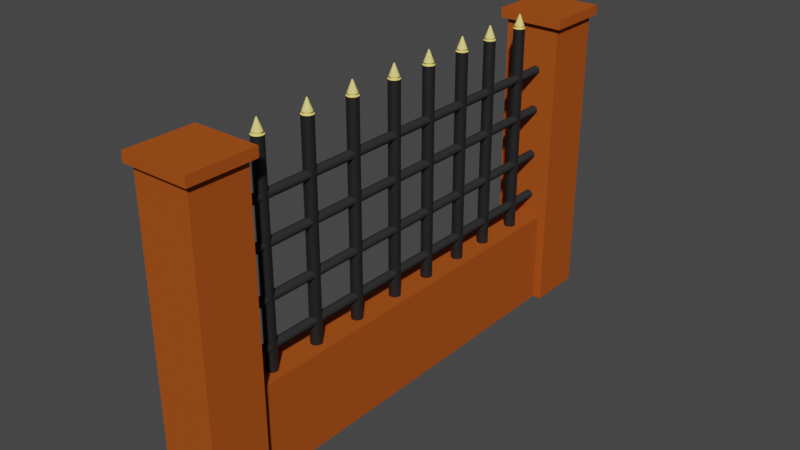 # Source: Wall1.blend  (saved by Blender 2.80.75; exported with 4.5.12 LTS)
import bpy
from mathutils import Matrix  # noqa: F401  (used for matrix-valued properties, if any)

bpy.ops.wm.read_factory_settings(use_empty=True)
scene = bpy.context.scene
scene.name = 'Scene'

# ---- collections
col_collection = bpy.data.collections.new('Collection'); scene.collection.children.link(col_collection)

# ---- materials (node trees are filled in below, after node groups)
mat_material_005 = bpy.data.materials.new('Material.005')
mat_material_005.use_transparent_shadow = False
mat_material_005.diffuse_color = (0.3931, 0.08204, 0.01322, 1.0)
mat_material_004 = bpy.data.materials.new('Material.004')
mat_material_004.alpha_threshold = 0.0
mat_material_004.use_transparent_shadow = False
mat_material_004.diffuse_color = (1.0, 0.8364, 0.23, 1.0)
mat_material_004.roughness = 0.5
mat_material_004.line_color = (0.0, 0.0, 0.0, 1.0)
mat_material_002 = bpy.data.materials.new('Material.002')
mat_material_002.alpha_threshold = 0.0
mat_material_002.use_transparent_shadow = False
mat_material_002.diffuse_color = (0.0137, 0.0137, 0.0137, 1.0)
mat_material_002.roughness = 0.5
mat_material_002.line_color = (0.0, 0.0, 0.0, 1.0)
mat_material_003 = bpy.data.materials.new('Material.003')
mat_material_003.alpha_threshold = 0.0
mat_material_003.use_transparent_shadow = False
mat_material_003.diffuse_color = (0.03106, 0.03106, 0.03106, 1.0)
mat_material_003.roughness = 0.5
mat_material_003.line_color = (0.0, 0.0, 0.0, 1.0)

# ---- material node trees
mat_material_002.use_nodes = True; mat_material_002.node_tree.nodes.clear()
_N = mat_material_002.node_tree.nodes; _L = mat_material_002.node_tree.links
n0 = _N.new('ShaderNodeOutputMaterial'); n0.name = 'Material Output'; n0.location = (300, 300)
n1 = _N.new('ShaderNodeBsdfPrincipled'); n1.name = 'Principled BSDF'; n1.location = (10, 300)
n1.distribution = 'GGX'
n1.subsurface_method = 'BURLEY'
n1.inputs[0].default_value = (0.0137, 0.0137, 0.0137, 1.0)
n1.inputs[3].default_value = 1.45
n1.inputs[27].default_value = (0.0, 0.0, 0.0, 1.0)
n1.inputs[28].default_value = 1.0
_L.new(n1.outputs[0], n0.inputs[0])
n0.is_active_output = True

# ---- world
world_world = bpy.data.worlds.new('World'); scene.world = world_world
world_world.use_nodes = True; world_world.node_tree.nodes.clear()
_N = world_world.node_tree.nodes; _L = world_world.node_tree.links
n0 = _N.new('ShaderNodeOutputWorld'); n0.name = 'World Output'; n0.location = (300, 300)
n1 = _N.new('ShaderNodeBackground'); n1.name = 'Background'; n1.location = (10, 300)
n1.inputs[0].default_value = (0.05088, 0.05088, 0.05088, 1.0)
_L.new(n1.outputs[0], n0.inputs[0])
n0.is_active_output = True
world_world.color = (0.05088, 0.05088, 0.05088)
world_world.use_sun_shadow = False
world_world.sun_shadow_jitter_overblur = 0.0

# ---- meshes
me_cube_001 = bpy.data.meshes.new('Cube.001')
me_cube_001.from_pydata([(-0.4822, 7.248, -3.381), (-0.4822, 8.213, -3.381), (0.4822, 8.213, -3.381), (0.4822, 7.248, -3.381), (-0.4822, 7.248, -1.784), (-0.4822, 8.213, -1.784), (0.4822, 8.213, -1.784), (0.4822, 7.248, -1.784), (-0.4822, 7.248, 1.667), (-0.4822, 8.213, 1.667), (0.4822, 8.213, 1.667), (0.4822, 7.248, 1.667), (-0.5666, 7.164, 1.667), (-0.5666, 8.297, 1.667), (0.5666, 8.297, 1.667), (0.5666, 7.164, 1.667), (-0.5666, 7.164, 1.832), (-0.5666, 8.297, 1.832), (0.5666, 8.297, 1.832), (0.5666, 7.164, 1.832), (-0.3343, 7.248, -3.381), (0.3343, 7.248, -3.381), (-0.3343, 7.248, -1.784), (0.3343, 7.248, -1.784), (-0.3343, 4.063, -3.381), (0.3343, 4.063, -3.381), (-0.3343, 4.063, -1.784), (0.3343, 4.063, -1.784), (0.4822, 0.4822, -3.381), (0.4822, -0.4822, -3.381), (-0.4822, -0.4822, -3.381), (-0.4822, 0.4822, -3.381), (0.4822, 0.4822, -1.784), (0.4822, -0.4822, -1.784), (-0.4822, -0.4822, -1.784), (-0.4822, 0.4822, -1.784), (0.4822, 0.4822, 1.667), (0.4822, -0.4822, 1.667), (-0.4822, -0.4822, 1.667), (-0.4822, 0.4822, 1.667), (0.5666, 0.5666, 1.667), (0.5666, -0.5666, 1.667), (-0.5666, -0.5666, 1.667), (-0.5666, 0.5666, 1.667), (0.5666, 0.5666, 1.832), (0.5666, -0.5666, 1.832), (-0.5666, -0.5666, 1.832), (-0.5666, 0.5666, 1.832), (0.3343, 0.4822, -3.381), (-0.3343, 0.4822, -3.381), (0.3343, 0.4822, -1.784), (-0.3343, 0.4822, -1.784), (0.3343, 3.668, -3.381), (-0.3343, 3.668, -3.381), (0.3343, 3.668, -1.784), (-0.3343, 3.668, -1.784)], [], [(0, 1, 2, 3), (7, 6, 10, 11), (0, 4, 5, 1), (1, 5, 6, 2), (2, 6, 7, 3), (7, 4, 22, 23), (11, 10, 14, 15), (6, 5, 9, 10), (4, 7, 11, 8), (5, 4, 8, 9), (15, 14, 18, 19), (10, 9, 13, 14), (8, 11, 15, 12), (9, 8, 12, 13), (16, 19, 18, 17), (14, 13, 17, 18), (12, 15, 19, 16), (13, 12, 16, 17), (3, 7, 23, 21), (4, 0, 20, 22), (0, 3, 21, 20), (23, 22, 26, 27), (21, 23, 27, 25), (22, 20, 24, 26), (20, 21, 25, 24), (24, 25, 52, 53), (28, 29, 30, 31), (35, 34, 38, 39), (28, 32, 33, 29), (29, 33, 34, 30), (30, 34, 35, 31), (35, 32, 50, 51), (39, 38, 42, 43), (34, 33, 37, 38), (32, 35, 39, 36), (33, 32, 36, 37), (43, 42, 46, 47), (38, 37, 41, 42), (36, 39, 43, 40), (37, 36, 40, 41), (44, 47, 46, 45), (42, 41, 45, 46), (40, 43, 47, 44), (41, 40, 44, 45), (31, 35, 51, 49), (32, 28, 48, 50), (28, 31, 49, 48), (51, 50, 54, 55), (49, 51, 55, 53), (50, 48, 52, 54), (48, 49, 53, 52), (27, 54, 52, 25), (26, 24, 53, 55), (26, 55, 54, 27)])
_uv = me_cube_001.uv_layers.new(name='UVMap')
_uv.uv.foreach_set('vector', [0.1335, 0.1006, 0.1335, 0.0004395, 0.2337, 0.0004566, 0.2337, 0.1007, 0.7989, 0.3313, 0.8988, 0.3313, 0.8988, 0.6887, 0.7989, 0.6887, 0.9996, 0.4975, 0.9996, 0.6629, 0.8997, 0.6629, 0.8997, 0.4975, 0.7636, 0.1667, 0.9289, 0.1667, 0.9289, 0.2666, 0.7636, 0.2666, 0.8635, 0.0004395, 0.8635, 0.1658, 0.7636, 0.1658, 0.7636, 0.0004396, 0.2609, 0.4184, 0.1607, 0.4184, 0.1901, 0.4175, 0.2255, 0.4176, 0.2609, 0.7769, 0.2656, 0.8766, 0.2558, 0.8676, 0.2522, 0.7863, 0.4681, 0.4992, 0.568, 0.4992, 0.568, 0.8566, 0.4681, 0.8566, 0.1607, 0.4184, 0.2609, 0.4184, 0.2609, 0.7769, 0.1607, 0.7769, 0.5973, 0.3313, 0.6972, 0.3313, 0.6972, 0.6887, 0.5973, 0.6887, 0.2522, 0.7863, 0.2558, 0.8676, 0.242, 0.8553, 0.2401, 0.7996, 0.2656, 0.8766, 0.1654, 0.8766, 0.1741, 0.8673, 0.2558, 0.8676, 0.1607, 0.7769, 0.2609, 0.7769, 0.2522, 0.7863, 0.1705, 0.7859, 0.1654, 0.8766, 0.1607, 0.7769, 0.1705, 0.7859, 0.1741, 0.8673, 0.1843, 0.7982, 0.2401, 0.7996, 0.242, 0.8553, 0.1862, 0.854, 0.2558, 0.8676, 0.1741, 0.8673, 0.1862, 0.854, 0.242, 0.8553, 0.1705, 0.7859, 0.2522, 0.7863, 0.2401, 0.7996, 0.1843, 0.7982, 0.1741, 0.8673, 0.1705, 0.7859, 0.1843, 0.7982, 0.1862, 0.854, 0.2337, 0.1007, 0.2609, 0.4184, 0.2255, 0.4176, 0.2043, 0.1015, 0.1607, 0.4184, 0.1335, 0.1006, 0.1689, 0.1014, 0.1901, 0.4175, 0.1335, 0.1006, 0.2337, 0.1007, 0.2043, 0.1015, 0.1689, 0.1014, 0.4997, 0.6074, 0.4997, 0.7122, 0.000274, 0.7122, 0.0002741, 0.6074, 0.4997, 0.000274, 0.4997, 0.2506, 0.0002743, 0.2506, 0.000274, 0.0002747, 0.4367, 0.914, 0.4396, 0.5803, 0.8141, 0.586, 0.8113, 0.9197, 0.4997, 0.502, 0.4997, 0.6068, 0.0002741, 0.6068, 0.000274, 0.502, 0.8131, 0.502, 0.8131, 0.6068, 0.7511, 0.6068, 0.7511, 0.502, 0.0004395, 0.1006, 0.0004399, 0.0004395, 0.1006, 0.0004399, 0.1006, 0.1006, 0.3673, 0.4992, 0.4672, 0.4992, 0.4672, 0.8566, 0.3673, 0.8566, 0.9996, 0.83, 0.9996, 0.9953, 0.8997, 0.9953, 0.8997, 0.83, 0.9996, 0.6637, 0.9996, 0.8291, 0.8997, 0.8291, 0.8997, 0.6637, 0.9996, 0.3313, 0.9996, 0.4966, 0.8997, 0.4966, 0.8997, 0.3313, 0.1278, 0.4184, 0.02764, 0.4184, 0.05705, 0.4175, 0.09245, 0.4176, 0.1278, 0.7769, 0.1326, 0.8766, 0.1227, 0.8676, 0.1192, 0.7863, 0.2665, 0.4992, 0.3664, 0.4992, 0.3664, 0.8566, 0.2665, 0.8566, 0.02764, 0.4184, 0.1278, 0.4184, 0.1278, 0.7769, 0.02764, 0.7769, 0.6981, 0.3313, 0.798, 0.3313, 0.798, 0.6887, 0.6981, 0.6887, 0.1192, 0.7863, 0.1227, 0.8676, 0.109, 0.8553, 0.1071, 0.7996, 0.1326, 0.8766, 0.03243, 0.8766, 0.04108, 0.8672, 0.1227, 0.8676, 0.02764, 0.7769, 0.1278, 0.7769, 0.1192, 0.7863, 0.03752, 0.7859, 0.03243, 0.8766, 0.02764, 0.7769, 0.03752, 0.7859, 0.04108, 0.8672, 0.05127, 0.7982, 0.1071, 0.7996, 0.109, 0.8553, 0.05315, 0.854, 0.1227, 0.8676, 0.04108, 0.8672, 0.05315, 0.854, 0.109, 0.8553, 0.03752, 0.7859, 0.1192, 0.7863, 0.1071, 0.7996, 0.05127, 0.7982, 0.04108, 0.8672, 0.03752, 0.7859, 0.05127, 0.7982, 0.05315, 0.854, 0.1006, 0.1006, 0.1278, 0.4184, 0.09245, 0.4176, 0.07123, 0.1015, 0.02764, 0.4184, 0.0004395, 0.1006, 0.03583, 0.1014, 0.05705, 0.4175, 0.0004395, 0.1006, 0.1006, 0.1006, 0.07123, 0.1015, 0.03583, 0.1014, 0.000274, 0.8176, 0.000274, 0.7127, 0.4997, 0.7127, 0.4997, 0.8176, 0.438, 0.4167, 0.4382, 0.08294, 0.8128, 0.08332, 0.8126, 0.4171, 0.000274, 0.5014, 0.000274, 0.2511, 0.4997, 0.2511, 0.4997, 0.5014, 0.000274, 0.9229, 0.000274, 0.8181, 0.4997, 0.8181, 0.4997, 0.9229, 0.8131, 0.2506, 0.7511, 0.2506, 0.7511, 0.0002741, 0.8131, 0.000274, 0.7511, 0.5014, 0.7511, 0.2511, 0.8131, 0.2511, 0.8131, 0.5014, 0.7806, 0.5683, 0.827, 0.5686, 0.8265, 0.7084, 0.7801, 0.7081])
me_cube_001.materials.append(mat_material_005)
me_cube_001.use_remesh_preserve_volume = False
me_cube_001.use_remesh_preserve_attributes = False
me_cube_001.use_mirror_vertex_groups = False
me_cube_001.update()
me_cylinder = bpy.data.meshes.new('Cylinder')
me_cylinder.from_pydata([(-0.394, -3.157, -15.56), (-0.394, 39.02, -15.56), (-0.3854, -3.157, -15.65), (-0.3854, 39.02, -15.65), (-0.3598, -3.157, -15.73), (-0.3598, 39.02, -15.73), (-0.3182, -3.157, -15.81), (-0.3182, 39.02, -15.81), (-0.2623, -3.157, -15.88), (-0.2623, 39.02, -15.88), (-0.1942, -3.157, -15.93), (-0.1942, 39.02, -15.93), (-0.1164, -3.157, -15.97), (-0.1164, 39.02, -15.97), (-0.03208, -3.157, -16.0), (-0.03208, 39.02, -16.0), (0.05564, -3.157, -16.01), (0.05564, 39.02, -16.01), (0.1434, -3.157, -16.0), (0.1434, 39.02, -16.0), (0.2277, -3.157, -15.97), (0.2277, 39.02, -15.97), (0.3054, -3.157, -15.93), (0.3054, 39.02, -15.93), (0.3736, -3.157, -15.88), (0.3736, 39.02, -15.88), (0.4295, -3.157, -15.81), (0.4295, 39.02, -15.81), (0.4711, -3.157, -15.73), (0.471, 39.02, -15.73), (0.4966, -3.157, -15.65), (0.4966, 39.02, -15.65), (0.5053, -3.157, -15.56), (0.5053, 39.02, -15.56), (0.4966, -3.157, -15.47), (0.4966, 39.02, -15.47), (0.471, -3.157, -15.39), (0.471, 39.02, -15.39), (0.4295, -3.157, -15.31), (0.4295, 39.02, -15.31), (0.3736, -3.157, -15.24), (0.3736, 39.02, -15.24), (0.3054, -3.157, -15.18), (0.3054, 39.02, -15.18), (0.2277, -3.157, -15.14), (0.2277, 39.02, -15.14), (0.1434, -3.157, -15.12), (0.1434, 39.02, -15.12), (0.05564, -3.157, -15.11), (0.05564, 39.02, -15.11), (-0.03208, -3.157, -15.12), (-0.03208, 39.02, -15.12), (-0.1164, -3.157, -15.14), (-0.1164, 39.02, -15.14), (-0.1942, -3.157, -15.18), (-0.1942, 39.02, -15.18), (-0.2623, -3.157, -15.24), (-0.2623, 39.02, -15.24), (-0.3182, -3.157, -15.31), (-0.3182, 39.02, -15.31), (-0.3598, -3.157, -15.39), (-0.3598, 39.02, -15.39), (-0.3854, -3.157, -15.47), (-0.3854, 39.02, -15.47), (-0.394, -3.157, -11.02), (-0.394, 39.02, -11.02), (-0.3854, -3.157, -11.11), (-0.3854, 39.02, -11.11), (-0.3598, -3.157, -11.19), (-0.3598, 39.02, -11.19), (-0.3182, -3.157, -11.27), (-0.3182, 39.02, -11.27), (-0.2623, -3.157, -11.34), (-0.2623, 39.02, -11.34), (-0.1942, -3.157, -11.39), (-0.1942, 39.02, -11.39), (-0.1164, -3.157, -11.43), (-0.1164, 39.02, -11.43), (-0.03208, -3.157, -11.46), (-0.03208, 39.02, -11.46), (0.05564, -3.157, -11.47), (0.05564, 39.02, -11.47), (0.1434, -3.157, -11.46), (0.1434, 39.02, -11.46), (0.2277, -3.157, -11.43), (0.2277, 39.02, -11.43), (0.3054, -3.157, -11.39), (0.3054, 39.02, -11.39), (0.3736, -3.157, -11.34), (0.3736, 39.02, -11.34), (0.4295, -3.157, -11.27), (0.4295, 39.02, -11.27), (0.4711, -3.157, -11.19), (0.471, 39.02, -11.19), (0.4966, -3.157, -11.11), (0.4966, 39.02, -11.11), (0.5053, -3.157, -11.02), (0.5053, 39.02, -11.02), (0.4966, -3.157, -10.93), (0.4966, 39.02, -10.93), (0.471, -3.157, -10.85), (0.471, 39.02, -10.85), (0.4295, -3.157, -10.77), (0.4295, 39.02, -10.77), (0.3736, -3.157, -10.7), (0.3736, 39.02, -10.7), (0.3054, -3.157, -10.65), (0.3054, 39.02, -10.65), (0.2277, -3.157, -10.6), (0.2277, 39.02, -10.6), (0.1434, -3.157, -10.58), (0.1434, 39.02, -10.58), (0.05564, -3.157, -10.57), (0.05564, 39.02, -10.57), (-0.03208, -3.157, -10.58), (-0.03208, 39.02, -10.58), (-0.1164, -3.157, -10.6), (-0.1164, 39.02, -10.6), (-0.1942, -3.157, -10.65), (-0.1942, 39.02, -10.65), (-0.2623, -3.157, -10.7), (-0.2623, 39.02, -10.7), (-0.3182, -3.157, -10.77), (-0.3182, 39.02, -10.77), (-0.3598, -3.157, -10.85), (-0.3598, 39.02, -10.85), (-0.3854, -3.157, -10.93), (-0.3854, 39.02, -10.93), (-0.394, -3.157, -6.095), (-0.394, 39.02, -6.095), (-0.3854, -3.157, -6.183), (-0.3854, 39.02, -6.183), (-0.3598, -3.157, -6.267), (-0.3598, 39.02, -6.267), (-0.3182, -3.157, -6.345), (-0.3182, 39.02, -6.345), (-0.2623, -3.157, -6.413), (-0.2623, 39.02, -6.413), (-0.1942, -3.157, -6.469), (-0.1942, 39.02, -6.469), (-0.1164, -3.157, -6.51), (-0.1164, 39.02, -6.51), (-0.03208, -3.157, -6.536), (-0.03208, 39.02, -6.536), (0.05564, -3.157, -6.545), (0.05564, 39.02, -6.545), (0.1434, -3.157, -6.536), (0.1434, 39.02, -6.536), (0.2277, -3.157, -6.51), (0.2277, 39.02, -6.51), (0.3054, -3.157, -6.469), (0.3054, 39.02, -6.469), (0.3736, -3.157, -6.413), (0.3736, 39.02, -6.413), (0.4295, -3.157, -6.345), (0.4295, 39.02, -6.345), (0.4711, -3.157, -6.267), (0.471, 39.02, -6.267), (0.4966, -3.157, -6.183), (0.4966, 39.02, -6.183), (0.5053, -3.157, -6.095), (0.5053, 39.02, -6.095), (0.4966, -3.157, -6.007), (0.4966, 39.02, -6.007), (0.471, -3.157, -5.923), (0.471, 39.02, -5.923), (0.4295, -3.157, -5.845), (0.4295, 39.02, -5.845), (0.3736, -3.157, -5.777), (0.3736, 39.02, -5.777), (0.3054, -3.157, -5.721), (0.3054, 39.02, -5.721), (0.2277, -3.157, -5.68), (0.2277, 39.02, -5.68), (0.1434, -3.157, -5.654), (0.1434, 39.02, -5.654), (0.05564, -3.157, -5.645), (0.05564, 39.02, -5.645), (-0.03208, -3.157, -5.654), (-0.03208, 39.02, -5.654), (-0.1164, -3.157, -5.68), (-0.1164, 39.02, -5.68), (-0.1942, -3.157, -5.721), (-0.1942, 39.02, -5.721), (-0.2623, -3.157, -5.777), (-0.2623, 39.02, -5.777), (-0.3182, -3.157, -5.845), (-0.3182, 39.02, -5.845), (-0.3598, -3.157, -5.923), (-0.3598, 39.02, -5.923), (-0.3854, -3.157, -6.007), (-0.3854, 39.02, -6.007), (-0.394, -3.157, -1.843), (-0.394, 39.02, -1.843), (-0.3854, -3.157, -1.93), (-0.3854, 39.02, -1.93), (-0.3598, -3.157, -2.015), (-0.3598, 39.02, -2.015), (-0.3182, -3.157, -2.093), (-0.3182, 39.02, -2.093), (-0.2623, -3.157, -2.161), (-0.2623, 39.02, -2.161), (-0.1942, -3.157, -2.217), (-0.1942, 39.02, -2.217), (-0.1164, -3.157, -2.258), (-0.1164, 39.02, -2.258), (-0.03208, -3.157, -2.284), (-0.03208, 39.02, -2.284), (0.05564, -3.157, -2.292), (0.05564, 39.02, -2.292), (0.1434, -3.157, -2.284), (0.1434, 39.02, -2.284), (0.2277, -3.157, -2.258), (0.2277, 39.02, -2.258), (0.3054, -3.157, -2.217), (0.3054, 39.02, -2.217), (0.3736, -3.157, -2.161), (0.3736, 39.02, -2.161), (0.4295, -3.157, -2.093), (0.4295, 39.02, -2.093), (0.4711, -3.157, -2.015), (0.471, 39.02, -2.015), (0.4966, -3.157, -1.93), (0.4966, 39.02, -1.93), (0.5053, -3.157, -1.843), (0.5053, 39.02, -1.843), (0.4966, -3.157, -1.755), (0.4966, 39.02, -1.755), (0.471, -3.157, -1.671), (0.471, 39.02, -1.671), (0.4295, -3.157, -1.593), (0.4295, 39.02, -1.593), (0.3736, -3.157, -1.525), (0.3736, 39.02, -1.525), (0.3054, -3.157, -1.469), (0.3054, 39.02, -1.469), (0.2277, -3.157, -1.427), (0.2277, 39.02, -1.427), (0.1434, -3.157, -1.402), (0.1434, 39.02, -1.402), (0.05564, -3.157, -1.393), (0.05564, 39.02, -1.393), (-0.03208, -3.157, -1.402), (-0.03208, 39.02, -1.402), (-0.1164, -3.157, -1.427), (-0.1164, 39.02, -1.427), (-0.1942, -3.157, -1.469), (-0.1942, 39.02, -1.469), (-0.2623, -3.157, -1.525), (-0.2623, 39.02, -1.525), (-0.3182, -3.157, -1.593), (-0.3182, 39.02, -1.593), (-0.3598, -3.157, -1.671), (-0.3598, 39.02, -1.671), (-0.3854, -3.157, -1.755), (-0.3854, 39.02, -1.755), (1.316e-06, 35.22, -18.19), (1.316e-06, 35.22, 3.268), (0.112, 35.21, -18.19), (0.112, 35.21, 3.268), (0.2197, 35.18, -18.19), (0.2197, 35.18, 3.268), (0.319, 35.13, -18.19), (0.319, 35.13, 3.268), (0.406, 35.05, -18.19), (0.406, 35.05, 3.268), (0.4774, 34.97, -18.19), (0.4774, 34.97, 3.268), (0.5305, 34.87, -18.19), (0.5305, 34.87, 3.268), (0.5632, 34.76, -18.19), (0.5632, 34.76, 3.268), (0.5742, 34.65, -18.19), (0.5742, 34.65, 3.268), (0.5632, 34.54, -18.19), (0.5632, 34.54, 3.268), (0.5305, 34.43, -18.19), (0.5305, 34.43, 3.268), (0.4774, 34.33, -18.19), (0.4774, 34.33, 3.268), (0.406, 34.24, -18.19), (0.406, 34.24, 3.268), (0.319, 34.17, -18.19), (0.319, 34.17, 3.268), (0.2197, 34.12, -18.19), (0.2197, 34.12, 3.268), (0.112, 34.08, -18.19), (0.112, 34.08, 3.268), (1.118e-06, 34.07, -18.19), (1.118e-06, 34.07, 3.268), (-0.112, 34.08, -18.19), (-0.112, 34.08, 3.268), (-0.2197, 34.12, -18.19), (-0.2197, 34.12, 3.268), (-0.319, 34.17, -18.19), (-0.319, 34.17, 3.268), (-0.406, 34.24, -18.19), (-0.406, 34.24, 3.268), (-0.4774, 34.33, -18.19), (-0.4774, 34.33, 3.268), (-0.5305, 34.43, -18.19), (-0.5305, 34.43, 3.268), (-0.5632, 34.54, -18.19), (-0.5632, 34.54, 3.268), (-0.5742, 34.65, -18.19), (-0.5742, 34.65, 3.268), (-0.5632, 34.76, -18.19), (-0.5632, 34.76, 3.268), (-0.5305, 34.87, -18.19), (-0.5305, 34.87, 3.268), (-0.4774, 34.97, -18.19), (-0.4774, 34.97, 3.268), (-0.406, 35.05, -18.19), (-0.406, 35.05, 3.268), (-0.319, 35.13, -18.19), (-0.319, 35.13, 3.268), (-0.2197, 35.18, -18.19), (-0.2197, 35.18, 3.268), (-0.112, 35.21, -18.19), (-0.112, 35.21, 3.268), (1.336e-06, 35.01, 3.268), (0.07135, 35.01, 3.268), (0.14, 34.99, 3.268), (0.2032, 34.95, 3.268), (0.2586, 34.91, 3.268), (0.3041, 34.85, 3.268), (0.3379, 34.79, 3.268), (0.3587, 34.72, 3.268), (0.3657, 34.65, 3.268), (0.3587, 34.58, 3.268), (0.3379, 34.51, 3.268), (0.3041, 34.44, 3.268), (0.2586, 34.39, 3.268), (0.2032, 34.34, 3.268), (0.14, 34.31, 3.268), (0.07135, 34.29, 3.268), (1.209e-06, 34.28, 3.268), (-0.07135, 34.29, 3.268), (-0.14, 34.31, 3.268), (-0.2032, 34.34, 3.268), (-0.2586, 34.39, 3.268), (-0.3041, 34.44, 3.268), (-0.3379, 34.51, 3.268), (-0.3587, 34.58, 3.268), (-0.3657, 34.65, 3.268), (-0.3587, 34.72, 3.268), (-0.3379, 34.79, 3.268), (-0.3041, 34.85, 3.268), (-0.2586, 34.91, 3.268), (-0.2032, 34.95, 3.268), (-0.14, 34.99, 3.268), (-0.07135, 35.01, 3.268), (7.043e-07, 35.01, 3.51), (0.07135, 35.01, 3.51), (0.14, 34.99, 3.51), (0.2032, 34.95, 3.51), (0.2586, 34.91, 3.51), (0.3041, 34.85, 3.51), (0.3379, 34.79, 3.51), (0.3587, 34.72, 3.51), (0.3657, 34.65, 3.51), (0.3587, 34.58, 3.51), (0.3379, 34.51, 3.51), (0.3041, 34.44, 3.51), (0.2586, 34.39, 3.51), (0.2032, 34.34, 3.51), (0.14, 34.31, 3.51), (0.07135, 34.29, 3.51), (5.779e-07, 34.28, 3.51), (-0.07135, 34.29, 3.51), (-0.14, 34.31, 3.51), (-0.2032, 34.34, 3.51), (-0.2586, 34.39, 3.51), (-0.3041, 34.44, 3.51), (-0.3379, 34.51, 3.51), (-0.3587, 34.58, 3.51), (-0.3657, 34.65, 3.51), (-0.3587, 34.72, 3.51), (-0.3379, 34.79, 3.51), (-0.3041, 34.85, 3.51), (-0.2586, 34.91, 3.51), (-0.2032, 34.95, 3.51), (-0.14, 34.99, 3.51), (-0.07135, 35.01, 3.51), (6.924e-07, 35.13, 3.51), (0.0933, 35.12, 3.51), (0.183, 35.09, 3.51), (0.2657, 35.05, 3.51), (0.3382, 34.99, 3.51), (0.3976, 34.91, 3.51), (0.4418, 34.83, 3.51), (0.4691, 34.74, 3.51), (0.4782, 34.65, 3.51), (0.4691, 34.55, 3.51), (0.4418, 34.46, 3.51), (0.3976, 34.38, 3.51), (0.3382, 34.31, 3.51), (0.2657, 34.25, 3.51), (0.183, 34.21, 3.51), (0.0933, 34.18, 3.51), (5.272e-07, 34.17, 3.51), (-0.0933, 34.18, 3.51), (-0.183, 34.21, 3.51), (-0.2657, 34.25, 3.51), (-0.3382, 34.31, 3.51), (-0.3976, 34.38, 3.51), (-0.4418, 34.46, 3.51), (-0.4691, 34.55, 3.51), (-0.4782, 34.65, 3.51), (-0.469, 34.74, 3.51), (-0.4418, 34.83, 3.51), (-0.3976, 34.91, 3.51), (-0.3382, 34.99, 3.51), (-0.2657, 35.05, 3.51), (-0.183, 35.09, 3.51), (-0.0933, 35.12, 3.51), (-2.789e-06, 34.7, 4.639), (0.009306, 34.69, 4.639), (0.01826, 34.69, 4.639), (0.02651, 34.69, 4.639), (0.03374, 34.68, 4.639), (0.03967, 34.67, 4.639), (0.04408, 34.67, 4.639), (0.0468, 34.66, 4.639), (0.04771, 34.65, 4.639), (0.0468, 34.64, 4.639), (0.04408, 34.63, 4.639), (0.03967, 34.62, 4.639), (0.03374, 34.61, 4.639), (0.02651, 34.61, 4.639), (0.01826, 34.6, 4.639), (0.009306, 34.6, 4.639), (-2.805e-06, 34.6, 4.639), (-0.009312, 34.6, 4.639), (-0.01826, 34.6, 4.639), (-0.02651, 34.61, 4.639), (-0.03374, 34.61, 4.639), (-0.03968, 34.62, 4.639), (-0.04409, 34.63, 4.639), (-0.0468, 34.64, 4.639), (-0.04772, 34.65, 4.639), (-0.0468, 34.66, 4.639), (-0.04409, 34.67, 4.639), (-0.03968, 34.67, 4.639), (-0.03374, 34.68, 4.639), (-0.02651, 34.69, 4.639), (-0.01826, 34.69, 4.639), (-0.009312, 34.69, 4.639), (1.257e-06, 30.37, -18.19), (1.257e-06, 30.37, 3.268), (0.112, 30.36, -18.19), (0.112, 30.36, 3.268), (0.2197, 30.33, -18.19), (0.2197, 30.33, 3.268), (0.319, 30.27, -18.19), (0.319, 30.27, 3.268), (0.406, 30.2, -18.19), (0.406, 30.2, 3.268), (0.4774, 30.11, -18.19), (0.4774, 30.11, 3.268), (0.5305, 30.02, -18.19), (0.5305, 30.02, 3.268), (0.5632, 29.91, -18.19), (0.5632, 29.91, 3.268), (0.5742, 29.8, -18.19), (0.5742, 29.8, 3.268), (0.5632, 29.68, -18.19), (0.5632, 29.68, 3.268), (0.5305, 29.58, -18.19), (0.5305, 29.58, 3.268), (0.4774, 29.48, -18.19), (0.4774, 29.48, 3.268), (0.406, 29.39, -18.19), (0.406, 29.39, 3.268), (0.319, 29.32, -18.19), (0.319, 29.32, 3.268), (0.2197, 29.27, -18.19), (0.2197, 29.27, 3.268), (0.112, 29.23, -18.19), (0.112, 29.23, 3.268), (1.058e-06, 29.22, -18.19), (1.058e-06, 29.22, 3.268), (-0.112, 29.23, -18.19), (-0.112, 29.23, 3.268), (-0.2197, 29.27, -18.19), (-0.2197, 29.27, 3.268), (-0.319, 29.32, -18.19), (-0.319, 29.32, 3.268), (-0.406, 29.39, -18.19), (-0.406, 29.39, 3.268), (-0.4774, 29.48, -18.19), (-0.4774, 29.48, 3.268), (-0.5305, 29.58, -18.19), (-0.5305, 29.58, 3.268), (-0.5632, 29.68, -18.19), (-0.5632, 29.68, 3.268), (-0.5742, 29.8, -18.19), (-0.5742, 29.8, 3.268), (-0.5632, 29.91, -18.19), (-0.5632, 29.91, 3.268), (-0.5305, 30.02, -18.19), (-0.5305, 30.02, 3.268), (-0.4774, 30.11, -18.19), (-0.4774, 30.11, 3.268), (-0.406, 30.2, -18.19), (-0.406, 30.2, 3.268), (-0.319, 30.27, -18.19), (-0.319, 30.27, 3.268), (-0.2197, 30.33, -18.19), (-0.2197, 30.33, 3.268), (-0.112, 30.36, -18.19), (-0.112, 30.36, 3.268), (1.276e-06, 30.16, 3.268), (0.07135, 30.15, 3.268), (0.14, 30.13, 3.268), (0.2032, 30.1, 3.268), (0.2586, 30.05, 3.268), (0.3041, 30.0, 3.268), (0.3379, 29.94, 3.268), (0.3587, 29.87, 3.268), (0.3657, 29.8, 3.268), (0.3587, 29.72, 3.268), (0.3379, 29.66, 3.268), (0.3041, 29.59, 3.268), (0.2586, 29.54, 3.268), (0.2032, 29.49, 3.268), (0.14, 29.46, 3.268), (0.07135, 29.44, 3.268), (1.15e-06, 29.43, 3.268), (-0.07135, 29.44, 3.268), (-0.14, 29.46, 3.268), (-0.2032, 29.49, 3.268), (-0.2586, 29.54, 3.268), (-0.3041, 29.59, 3.268), (-0.3379, 29.66, 3.268), (-0.3587, 29.72, 3.268), (-0.3657, 29.8, 3.268), (-0.3587, 29.87, 3.268), (-0.3379, 29.94, 3.268), (-0.3041, 30.0, 3.268), (-0.2586, 30.05, 3.268), (-0.2032, 30.1, 3.268), (-0.14, 30.13, 3.268), (-0.07135, 30.15, 3.268), (6.447e-07, 30.16, 3.51), (0.07135, 30.15, 3.51), (0.14, 30.13, 3.51), (0.2032, 30.1, 3.51), (0.2586, 30.05, 3.51), (0.3041, 30.0, 3.51), (0.3379, 29.94, 3.51), (0.3587, 29.87, 3.51), (0.3657, 29.8, 3.51), (0.3587, 29.72, 3.51), (0.3379, 29.66, 3.51), (0.3041, 29.59, 3.51), (0.2586, 29.54, 3.51), (0.2032, 29.49, 3.51), (0.14, 29.46, 3.51), (0.07135, 29.44, 3.51), (5.183e-07, 29.43, 3.51), (-0.07135, 29.44, 3.51), (-0.14, 29.46, 3.51), (-0.2032, 29.49, 3.51), (-0.2586, 29.54, 3.51), (-0.3041, 29.59, 3.51), (-0.3379, 29.66, 3.51), (-0.3587, 29.72, 3.51), (-0.3657, 29.8, 3.51), (-0.3587, 29.87, 3.51), (-0.3379, 29.94, 3.51), (-0.3041, 30.0, 3.51), (-0.2586, 30.05, 3.51), (-0.2032, 30.1, 3.51), (-0.14, 30.13, 3.51), (-0.07135, 30.15, 3.51), (6.328e-07, 30.27, 3.51), (0.0933, 30.26, 3.51), (0.183, 30.24, 3.51), (0.2657, 30.19, 3.51), (0.3382, 30.13, 3.51), (0.3976, 30.06, 3.51), (0.4418, 29.98, 3.51), (0.4691, 29.89, 3.51), (0.4782, 29.8, 3.51), (0.4691, 29.7, 3.51), (0.4418, 29.61, 3.51), (0.3976, 29.53, 3.51), (0.3382, 29.46, 3.51), (0.2657, 29.4, 3.51), (0.183, 29.35, 3.51), (0.0933, 29.33, 3.51), (4.676e-07, 29.32, 3.51), (-0.0933, 29.33, 3.51), (-0.183, 29.35, 3.51), (-0.2657, 29.4, 3.51), (-0.3382, 29.46, 3.51), (-0.3976, 29.53, 3.51), (-0.4418, 29.61, 3.51), (-0.4691, 29.7, 3.51), (-0.4782, 29.8, 3.51), (-0.469, 29.89, 3.51), (-0.4418, 29.98, 3.51), (-0.3976, 30.06, 3.51), (-0.3382, 30.13, 3.51), (-0.2657, 30.19, 3.51), (-0.183, 30.24, 3.51), (-0.0933, 30.26, 3.51), (-2.848e-06, 29.84, 4.639), (0.009306, 29.84, 4.639), (0.01826, 29.84, 4.639), (0.02651, 29.84, 4.639), (0.03374, 29.83, 4.639), (0.03967, 29.82, 4.639), (0.04408, 29.81, 4.639), (0.0468, 29.8, 4.639), (0.04771, 29.8, 4.639), (0.0468, 29.79, 4.639), (0.04408, 29.78, 4.639), (0.03967, 29.77, 4.639), (0.03374, 29.76, 4.639), (0.02651, 29.76, 4.639), (0.01826, 29.75, 4.639), (0.009306, 29.75, 4.639), (-2.865e-06, 29.75, 4.639), (-0.009312, 29.75, 4.639), (-0.01826, 29.75, 4.639), (-0.02651, 29.76, 4.639), (-0.03374, 29.76, 4.639), (-0.03968, 29.77, 4.639), (-0.04409, 29.78, 4.639), (-0.0468, 29.79, 4.639), (-0.04772, 29.8, 4.639), (-0.0468, 29.8, 4.639), (-0.04409, 29.81, 4.639), (-0.03968, 29.82, 4.639), (-0.03374, 29.83, 4.639), (-0.02651, 29.84, 4.639), (-0.01826, 29.84, 4.639), (-0.009312, 29.84, 4.639), (1.197e-06, 26.07, -18.19), (1.197e-06, 26.07, 3.268), (0.112, 26.06, -18.19), (0.112, 26.06, 3.268), (0.2197, 26.03, -18.19), (0.2197, 26.03, 3.268), (0.319, 25.98, -18.19), (0.319, 25.98, 3.268), (0.406, 25.91, -18.19), (0.406, 25.91, 3.268), (0.4774, 25.82, -18.19), (0.4774, 25.82, 3.268), (0.5305, 25.72, -18.19), (0.5305, 25.72, 3.268), (0.5632, 25.61, -18.19), (0.5632, 25.61, 3.268), (0.5742, 25.5, -18.19), (0.5742, 25.5, 3.268), (0.5632, 25.39, -18.19), (0.5632, 25.39, 3.268), (0.5305, 25.28, -18.19), (0.5305, 25.28, 3.268), (0.4774, 25.18, -18.19), (0.4774, 25.18, 3.268), (0.406, 25.09, -18.19), (0.406, 25.09, 3.268), (0.319, 25.02, -18.19), (0.319, 25.02, 3.268), (0.2197, 24.97, -18.19), (0.2197, 24.97, 3.268), (0.112, 24.94, -18.19), (0.112, 24.94, 3.268), (9.987e-07, 24.93, -18.19), (9.987e-07, 24.93, 3.268), (-0.112, 24.94, -18.19), (-0.112, 24.94, 3.268), (-0.2197, 24.97, -18.19), (-0.2197, 24.97, 3.268), (-0.319, 25.02, -18.19), (-0.319, 25.02, 3.268), (-0.406, 25.09, -18.19), (-0.406, 25.09, 3.268), (-0.4774, 25.18, -18.19), (-0.4774, 25.18, 3.268), (-0.5305, 25.28, -18.19), (-0.5305, 25.28, 3.268), (-0.5632, 25.39, -18.19), (-0.5632, 25.39, 3.268), (-0.5742, 25.5, -18.19), (-0.5742, 25.5, 3.268), (-0.5632, 25.61, -18.19), (-0.5632, 25.61, 3.268), (-0.5305, 25.72, -18.19), (-0.5305, 25.72, 3.268), (-0.4774, 25.82, -18.19), (-0.4774, 25.82, 3.268), (-0.406, 25.91, -18.19), (-0.406, 25.91, 3.268), (-0.319, 25.98, -18.19), (-0.319, 25.98, 3.268), (-0.2197, 26.03, -18.19), (-0.2197, 26.03, 3.268), (-0.112, 26.06, -18.19), (-0.112, 26.06, 3.268), (1.216e-06, 25.87, 3.268), (0.07135, 25.86, 3.268), (0.14, 25.84, 3.268), (0.2032, 25.8, 3.268), (0.2586, 25.76, 3.268), (0.3041, 25.7, 3.268), (0.3379, 25.64, 3.268), (0.3587, 25.57, 3.268), (0.3657, 25.5, 3.268), (0.3587, 25.43, 3.268), (0.3379, 25.36, 3.268), (0.3041, 25.3, 3.268), (0.2586, 25.24, 3.268), (0.2032, 25.2, 3.268), (0.14, 25.16, 3.268), (0.07135, 25.14, 3.268), (1.09e-06, 25.13, 3.268), (-0.07135, 25.14, 3.268), (-0.14, 25.16, 3.268), (-0.2032, 25.2, 3.268), (-0.2586, 25.24, 3.268), (-0.3041, 25.3, 3.268), (-0.3379, 25.36, 3.268), (-0.3587, 25.43, 3.268), (-0.3657, 25.5, 3.268), (-0.3587, 25.57, 3.268), (-0.3379, 25.64, 3.268), (-0.3041, 25.7, 3.268), (-0.2586, 25.76, 3.268), (-0.2032, 25.8, 3.268), (-0.14, 25.84, 3.268), (-0.07135, 25.86, 3.268), (5.851e-07, 25.87, 3.51), (0.07135, 25.86, 3.51), (0.14, 25.84, 3.51), (0.2032, 25.8, 3.51), (0.2586, 25.76, 3.51), (0.3041, 25.7, 3.51), (0.3379, 25.64, 3.51), (0.3587, 25.57, 3.51), (0.3657, 25.5, 3.51), (0.3587, 25.43, 3.51), (0.3379, 25.36, 3.51), (0.3041, 25.3, 3.51), (0.2586, 25.24, 3.51), (0.2032, 25.2, 3.51), (0.14, 25.16, 3.51), (0.07135, 25.14, 3.51), (4.587e-07, 25.13, 3.51), (-0.07135, 25.14, 3.51), (-0.14, 25.16, 3.51), (-0.2032, 25.2, 3.51), (-0.2586, 25.24, 3.51), (-0.3041, 25.3, 3.51), (-0.3379, 25.36, 3.51), (-0.3587, 25.43, 3.51), (-0.3657, 25.5, 3.51), (-0.3587, 25.57, 3.51), (-0.3379, 25.64, 3.51), (-0.3041, 25.7, 3.51), (-0.2586, 25.76, 3.51), (-0.2032, 25.8, 3.51), (-0.14, 25.84, 3.51), (-0.07135, 25.86, 3.51), (5.732e-07, 25.98, 3.51), (0.0933, 25.97, 3.51), (0.183, 25.94, 3.51), (0.2657, 25.9, 3.51), (0.3382, 25.84, 3.51), (0.3976, 25.77, 3.51), (0.4418, 25.68, 3.51), (0.4691, 25.59, 3.51), (0.4782, 25.5, 3.51), (0.4691, 25.41, 3.51), (0.4418, 25.32, 3.51), (0.3976, 25.23, 3.51), (0.3382, 25.16, 3.51), (0.2657, 25.1, 3.51), (0.183, 25.06, 3.51), (0.0933, 25.03, 3.51), (4.08e-07, 25.02, 3.51), (-0.0933, 25.03, 3.51), (-0.183, 25.06, 3.51), (-0.2657, 25.1, 3.51), (-0.3382, 25.16, 3.51), (-0.3976, 25.23, 3.51), (-0.4418, 25.32, 3.51), (-0.4691, 25.41, 3.51), (-0.4782, 25.5, 3.51), (-0.4691, 25.59, 3.51), (-0.4418, 25.68, 3.51), (-0.3976, 25.77, 3.51), (-0.3382, 25.84, 3.51), (-0.2657, 25.9, 3.51), (-0.183, 25.94, 3.51), (-0.0933, 25.97, 3.51), (-2.908e-06, 25.55, 4.639), (0.009306, 25.55, 4.639), (0.01826, 25.54, 4.639), (0.02651, 25.54, 4.639), (0.03374, 25.53, 4.639), (0.03967, 25.53, 4.639), (0.04408, 25.52, 4.639), (0.0468, 25.51, 4.639), (0.04771, 25.5, 4.639), (0.0468, 25.49, 4.639), (0.04408, 25.48, 4.639), (0.03967, 25.47, 4.639), (0.03374, 25.47, 4.639), (0.02651, 25.46, 4.639), (0.01826, 25.46, 4.639), (0.009306, 25.45, 4.639), (-2.924e-06, 25.45, 4.639), (-0.009312, 25.45, 4.639), (-0.01826, 25.46, 4.639), (-0.02651, 25.46, 4.639), (-0.03374, 25.47, 4.639), (-0.03968, 25.47, 4.639), (-0.04409, 25.48, 4.639), (-0.0468, 25.49, 4.639), (-0.04772, 25.5, 4.639), (-0.0468, 25.51, 4.639), (-0.04409, 25.52, 4.639), (-0.03968, 25.53, 4.639), (-0.03374, 25.53, 4.639), (-0.02651, 25.54, 4.639), (-0.01826, 25.54, 4.639), (-0.009312, 25.55, 4.639), (1.138e-06, 21.23, -18.19), (1.138e-06, 21.23, 3.268), (0.112, 21.22, -18.19), (0.112, 21.22, 3.268), (0.2197, 21.19, -18.19), (0.2197, 21.19, 3.268), (0.319, 21.13, -18.19), (0.319, 21.13, 3.268), (0.406, 21.06, -18.19), (0.406, 21.06, 3.268), (0.4774, 20.97, -18.19), (0.4774, 20.97, 3.268), (0.5305, 20.87, -18.19), (0.5305, 20.87, 3.268), (0.5632, 20.77, -18.19), (0.5632, 20.77, 3.268), (0.5742, 20.66, -18.19), (0.5742, 20.66, 3.268), (0.5632, 20.54, -18.19), (0.5632, 20.54, 3.268), (0.5305, 20.44, -18.19), (0.5305, 20.44, 3.268), (0.4774, 20.34, -18.19), (0.4774, 20.34, 3.268), (0.406, 20.25, -18.19), (0.406, 20.25, 3.268), (0.319, 20.18, -18.19), (0.319, 20.18, 3.268), (0.2197, 20.12, -18.19), (0.2197, 20.12, 3.268), (0.112, 20.09, -18.19), (0.112, 20.09, 3.268), (9.391e-07, 20.08, -18.19), (9.391e-07, 20.08, 3.268), (-0.112, 20.09, -18.19), (-0.112, 20.09, 3.268), (-0.2197, 20.12, -18.19), (-0.2197, 20.12, 3.268), (-0.319, 20.18, -18.19), (-0.319, 20.18, 3.268), (-0.406, 20.25, -18.19), (-0.406, 20.25, 3.268), (-0.4774, 20.34, -18.19), (-0.4774, 20.34, 3.268), (-0.5305, 20.44, -18.19), (-0.5305, 20.44, 3.268), (-0.5632, 20.54, -18.19), (-0.5632, 20.54, 3.268), (-0.5742, 20.66, -18.19), (-0.5742, 20.66, 3.268), (-0.5632, 20.77, -18.19), (-0.5632, 20.77, 3.268), (-0.5305, 20.87, -18.19), (-0.5305, 20.87, 3.268), (-0.4774, 20.97, -18.19), (-0.4774, 20.97, 3.268), (-0.406, 21.06, -18.19), (-0.406, 21.06, 3.268), (-0.319, 21.13, -18.19), (-0.319, 21.13, 3.268), (-0.2197, 21.19, -18.19), (-0.2197, 21.19, 3.268), (-0.112, 21.22, -18.19), (-0.112, 21.22, 3.268), (1.157e-06, 21.02, 3.268), (0.07135, 21.01, 3.268), (0.14, 20.99, 3.268), (0.2032, 20.96, 3.268), (0.2586, 20.91, 3.268), (0.3041, 20.86, 3.268), (0.3379, 20.8, 3.268), (0.3587, 20.73, 3.268), (0.3657, 20.66, 3.268), (0.3587, 20.58, 3.268), (0.3379, 20.52, 3.268), (0.3041, 20.45, 3.268), (0.2586, 20.4, 3.268), (0.2032, 20.35, 3.268), (0.14, 20.32, 3.268), (0.07135, 20.3, 3.268), (1.03e-06, 20.29, 3.268), (-0.07135, 20.3, 3.268), (-0.14, 20.32, 3.268), (-0.2032, 20.35, 3.268), (-0.2586, 20.4, 3.268), (-0.3041, 20.45, 3.268), (-0.3379, 20.52, 3.268), (-0.3587, 20.58, 3.268), (-0.3657, 20.66, 3.268), (-0.3587, 20.73, 3.268), (-0.3379, 20.8, 3.268), (-0.3041, 20.86, 3.268), (-0.2586, 20.91, 3.268), (-0.2032, 20.96, 3.268), (-0.14, 20.99, 3.268), (-0.07135, 21.01, 3.268), (5.255e-07, 21.02, 3.51), (0.07135, 21.01, 3.51), (0.14, 20.99, 3.51), (0.2032, 20.96, 3.51), (0.2586, 20.91, 3.51), (0.3041, 20.86, 3.51), (0.3379, 20.8, 3.51), (0.3587, 20.73, 3.51), (0.3657, 20.66, 3.51), (0.3587, 20.58, 3.51), (0.3379, 20.52, 3.51), (0.3041, 20.45, 3.51), (0.2586, 20.4, 3.51), (0.2032, 20.35, 3.51), (0.14, 20.32, 3.51), (0.07135, 20.3, 3.51), (3.991e-07, 20.29, 3.51), (-0.07135, 20.3, 3.51), (-0.14, 20.32, 3.51), (-0.2032, 20.35, 3.51), (-0.2586, 20.4, 3.51), (-0.3041, 20.45, 3.51), (-0.3379, 20.52, 3.51), (-0.3587, 20.58, 3.51), (-0.3657, 20.66, 3.51), (-0.3587, 20.73, 3.51), (-0.3379, 20.8, 3.51), (-0.3041, 20.86, 3.51), (-0.2586, 20.91, 3.51), (-0.2032, 20.96, 3.51), (-0.14, 20.99, 3.51), (-0.07135, 21.01, 3.51), (5.136e-07, 21.13, 3.51), (0.0933, 21.12, 3.51), (0.183, 21.1, 3.51), (0.2657, 21.05, 3.51), (0.3382, 20.99, 3.51), (0.3976, 20.92, 3.51), (0.4418, 20.84, 3.51), (0.4691, 20.75, 3.51), (0.4782, 20.66, 3.51), (0.4691, 20.56, 3.51), (0.4418, 20.47, 3.51), (0.3976, 20.39, 3.51), (0.3382, 20.32, 3.51), (0.2657, 20.26, 3.51), (0.183, 20.21, 3.51), (0.0933, 20.19, 3.51), (3.484e-07, 20.18, 3.51), (-0.0933, 20.19, 3.51), (-0.183, 20.21, 3.51), (-0.2657, 20.26, 3.51), (-0.3382, 20.32, 3.51), (-0.3976, 20.39, 3.51), (-0.4418, 20.47, 3.51), (-0.4691, 20.56, 3.51), (-0.4782, 20.66, 3.51), (-0.4691, 20.75, 3.51), (-0.4418, 20.84, 3.51), (-0.3976, 20.92, 3.51), (-0.3382, 20.99, 3.51), (-0.2657, 21.05, 3.51), (-0.183, 21.1, 3.51), (-0.0933, 21.12, 3.51), (-2.967e-06, 20.7, 4.639), (0.009306, 20.7, 4.639), (0.01826, 20.7, 4.639), (0.02651, 20.69, 4.639), (0.03374, 20.69, 4.639), (0.03967, 20.68, 4.639), (0.04408, 20.67, 4.639), (0.0468, 20.66, 4.639), (0.04771, 20.66, 4.639), (0.0468, 20.65, 4.639), (0.04408, 20.64, 4.639), (0.03967, 20.63, 4.639), (0.03374, 20.62, 4.639), (0.02651, 20.62, 4.639), (0.01826, 20.61, 4.639), (0.009306, 20.61, 4.639), (-2.984e-06, 20.61, 4.639), (-0.009312, 20.61, 4.639), (-0.01826, 20.61, 4.639), (-0.02651, 20.62, 4.639), (-0.03374, 20.62, 4.639), (-0.03968, 20.63, 4.639), (-0.04409, 20.64, 4.639), (-0.0468, 20.65, 4.639), (-0.04772, 20.66, 4.639), (-0.0468, 20.66, 4.639), (-0.04409, 20.67, 4.639), (-0.03968, 20.68, 4.639), (-0.03374, 20.69, 4.639), (-0.02651, 20.69, 4.639), (-0.01826, 20.7, 4.639), (-0.009312, 20.7, 4.639), (1.138e-06, 16.52, -18.19), (1.138e-06, 16.52, 3.268), (0.112, 16.51, -18.19), (0.112, 16.51, 3.268), (0.2197, 16.48, -18.19), (0.2197, 16.48, 3.268), (0.319, 16.43, -18.19), (0.319, 16.43, 3.268), (0.406, 16.36, -18.19), (0.406, 16.36, 3.268), (0.4774, 16.27, -18.19), (0.4774, 16.27, 3.268), (0.5305, 16.17, -18.19), (0.5305, 16.17, 3.268), (0.5632, 16.06, -18.19), (0.5632, 16.06, 3.268), (0.5742, 15.95, -18.19), (0.5742, 15.95, 3.268), (0.5632, 15.84, -18.19), (0.5632, 15.84, 3.268), (0.5305, 15.73, -18.19), (0.5305, 15.73, 3.268), (0.4774, 15.63, -18.19), (0.4774, 15.63, 3.268), (0.406, 15.54, -18.19), (0.406, 15.54, 3.268), (0.319, 15.47, -18.19), (0.319, 15.47, 3.268), (0.2197, 15.42, -18.19), (0.2197, 15.42, 3.268), (0.112, 15.39, -18.19), (0.112, 15.39, 3.268), (9.391e-07, 15.38, -18.19), (9.391e-07, 15.38, 3.268), (-0.112, 15.39, -18.19), (-0.112, 15.39, 3.268), (-0.2197, 15.42, -18.19), (-0.2197, 15.42, 3.268), (-0.319, 15.47, -18.19), (-0.319, 15.47, 3.268), (-0.406, 15.54, -18.19), (-0.406, 15.54, 3.268), (-0.4774, 15.63, -18.19), (-0.4774, 15.63, 3.268), (-0.5305, 15.73, -18.19), (-0.5305, 15.73, 3.268), (-0.5632, 15.84, -18.19), (-0.5632, 15.84, 3.268), (-0.5742, 15.95, -18.19), (-0.5742, 15.95, 3.268), (-0.5632, 16.06, -18.19), (-0.5632, 16.06, 3.268), (-0.5305, 16.17, -18.19), (-0.5305, 16.17, 3.268), (-0.4774, 16.27, -18.19), (-0.4774, 16.27, 3.268), (-0.406, 16.36, -18.19), (-0.406, 16.36, 3.268), (-0.319, 16.43, -18.19), (-0.319, 16.43, 3.268), (-0.2197, 16.48, -18.19), (-0.2197, 16.48, 3.268), (-0.112, 16.51, -18.19), (-0.112, 16.51, 3.268), (1.157e-06, 16.32, 3.268), (0.07135, 16.31, 3.268), (0.14, 16.29, 3.268), (0.2032, 16.25, 3.268), (0.2586, 16.21, 3.268), (0.3041, 16.15, 3.268), (0.3379, 16.09, 3.268), (0.3587, 16.02, 3.268), (0.3657, 15.95, 3.268), (0.3587, 15.88, 3.268), (0.3379, 15.81, 3.268), (0.3041, 15.75, 3.268), (0.2586, 15.69, 3.268), (0.2032, 15.65, 3.268), (0.14, 15.61, 3.268), (0.07135, 15.59, 3.268), (1.03e-06, 15.58, 3.268), (-0.07135, 15.59, 3.268), (-0.14, 15.61, 3.268), (-0.2032, 15.65, 3.268), (-0.2586, 15.69, 3.268), (-0.3041, 15.75, 3.268), (-0.3379, 15.81, 3.268), (-0.3587, 15.88, 3.268), (-0.3657, 15.95, 3.268), (-0.3587, 16.02, 3.268), (-0.3379, 16.09, 3.268), (-0.3041, 16.15, 3.268), (-0.2586, 16.21, 3.268), (-0.2032, 16.25, 3.268), (-0.14, 16.29, 3.268), (-0.07135, 16.31, 3.268), (5.255e-07, 16.32, 3.51), (0.07135, 16.31, 3.51), (0.14, 16.29, 3.51), (0.2032, 16.25, 3.51), (0.2586, 16.21, 3.51), (0.3041, 16.15, 3.51), (0.3379, 16.09, 3.51), (0.3587, 16.02, 3.51), (0.3657, 15.95, 3.51), (0.3587, 15.88, 3.51), (0.3379, 15.81, 3.51), (0.3041, 15.75, 3.51), (0.2586, 15.69, 3.51), (0.2032, 15.65, 3.51), (0.14, 15.61, 3.51), (0.07135, 15.59, 3.51), (3.991e-07, 15.58, 3.51), (-0.07135, 15.59, 3.51), (-0.14, 15.61, 3.51), (-0.2032, 15.65, 3.51), (-0.2586, 15.69, 3.51), (-0.3041, 15.75, 3.51), (-0.3379, 15.81, 3.51), (-0.3587, 15.88, 3.51), (-0.3657, 15.95, 3.51), (-0.3587, 16.02, 3.51), (-0.3379, 16.09, 3.51), (-0.3041, 16.15, 3.51), (-0.2586, 16.21, 3.51), (-0.2032, 16.25, 3.51), (-0.14, 16.29, 3.51), (-0.07135, 16.31, 3.51), (5.136e-07, 16.43, 3.51), (0.0933, 16.42, 3.51), (0.183, 16.39, 3.51), (0.2657, 16.35, 3.51), (0.3382, 16.29, 3.51), (0.3976, 16.22, 3.51), (0.4418, 16.13, 3.51), (0.4691, 16.04, 3.51), (0.4782, 15.95, 3.51), (0.4691, 15.86, 3.51), (0.4418, 15.77, 3.51), (0.3976, 15.68, 3.51), (0.3382, 15.61, 3.51), (0.2657, 15.55, 3.51), (0.183, 15.51, 3.51), (0.0933, 15.48, 3.51), (3.484e-07, 15.47, 3.51), (-0.0933, 15.48, 3.51), (-0.183, 15.51, 3.51), (-0.2657, 15.55, 3.51), (-0.3382, 15.61, 3.51), (-0.3976, 15.68, 3.51), (-0.4418, 15.77, 3.51), (-0.4691, 15.86, 3.51), (-0.4782, 15.95, 3.51), (-0.4691, 16.04, 3.51), (-0.4418, 16.13, 3.51), (-0.3976, 16.22, 3.51), (-0.3382, 16.29, 3.51), (-0.2657, 16.35, 3.51), (-0.183, 16.39, 3.51), (-0.0933, 16.42, 3.51), (-2.967e-06, 16.0, 4.639), (0.009306, 16.0, 4.639), (0.01826, 15.99, 4.639), (0.02651, 15.99, 4.639), (0.03374, 15.98, 4.639), (0.03967, 15.98, 4.639), (0.04408, 15.97, 4.639), (0.0468, 15.96, 4.639), (0.04771, 15.95, 4.639), (0.0468, 15.94, 4.639), (0.04408, 15.93, 4.639), (0.03967, 15.92, 4.639), (0.03374, 15.92, 4.639), (0.02651, 15.91, 4.639), (0.01826, 15.91, 4.639), (0.009306, 15.9, 4.639), (-2.984e-06, 15.9, 4.639), (-0.009312, 15.9, 4.639), (-0.01826, 15.91, 4.639), (-0.02651, 15.91, 4.639), (-0.03374, 15.92, 4.639), (-0.03968, 15.92, 4.639), (-0.04409, 15.93, 4.639), (-0.0468, 15.94, 4.639), (-0.04772, 15.95, 4.639), (-0.0468, 15.96, 4.639), (-0.04409, 15.97, 4.639), (-0.03968, 15.98, 4.639), (-0.03374, 15.98, 4.639), (-0.02651, 15.99, 4.639), (-0.01826, 15.99, 4.639), (-0.009312, 16.0, 4.639), (1.078e-06, 11.26, -18.19), (1.078e-06, 11.26, 3.268), (0.112, 11.25, -18.19), (0.112, 11.25, 3.268), (0.2197, 11.21, -18.19), (0.2197, 11.21, 3.268), (0.319, 11.16, -18.19), (0.319, 11.16, 3.268), (0.406, 11.09, -18.19), (0.406, 11.09, 3.268), (0.4774, 11.0, -18.19), (0.4774, 11.0, 3.268), (0.5305, 10.9, -18.19), (0.5305, 10.9, 3.268), (0.5632, 10.8, -18.19), (0.5632, 10.8, 3.268), (0.5742, 10.68, -18.19), (0.5742, 10.68, 3.268), (0.5632, 10.57, -18.19), (0.5632, 10.57, 3.268), (0.5305, 10.46, -18.19), (0.5305, 10.46, 3.268), (0.4774, 10.36, -18.19), (0.4774, 10.36, 3.268), (0.406, 10.28, -18.19), (0.406, 10.28, 3.268), (0.319, 10.21, -18.19), (0.319, 10.21, 3.268), (0.2197, 10.15, -18.19), (0.2197, 10.15, 3.268), (0.112, 10.12, -18.19), (0.112, 10.12, 3.268), (8.795e-07, 10.11, -18.19), (8.795e-07, 10.11, 3.268), (-0.112, 10.12, -18.19), (-0.112, 10.12, 3.268), (-0.2197, 10.15, -18.19), (-0.2197, 10.15, 3.268), (-0.319, 10.21, -18.19), (-0.319, 10.21, 3.268), (-0.406, 10.28, -18.19), (-0.406, 10.28, 3.268), (-0.4774, 10.36, -18.19), (-0.4774, 10.36, 3.268), (-0.5305, 10.46, -18.19), (-0.5305, 10.46, 3.268), (-0.5632, 10.57, -18.19), (-0.5632, 10.57, 3.268), (-0.5742, 10.68, -18.19), (-0.5742, 10.68, 3.268), (-0.5632, 10.8, -18.19), (-0.5632, 10.8, 3.268), (-0.5305, 10.9, -18.19), (-0.5305, 10.9, 3.268), (-0.4774, 11.0, -18.19), (-0.4774, 11.0, 3.268), (-0.406, 11.09, -18.19), (-0.406, 11.09, 3.268), (-0.319, 11.16, -18.19), (-0.319, 11.16, 3.268), (-0.2197, 11.21, -18.19), (-0.2197, 11.21, 3.268), (-0.112, 11.25, -18.19), (-0.112, 11.25, 3.268), (1.097e-06, 11.05, 3.268), (0.07135, 11.04, 3.268), (0.14, 11.02, 3.268), (0.2032, 10.99, 3.268), (0.2586, 10.94, 3.268), (0.3041, 10.89, 3.268), (0.3379, 10.82, 3.268), (0.3587, 10.75, 3.268), (0.3657, 10.68, 3.268), (0.3587, 10.61, 3.268), (0.3379, 10.54, 3.268), (0.3041, 10.48, 3.268), (0.2586, 10.42, 3.268), (0.2032, 10.38, 3.268), (0.14, 10.35, 3.268), (0.07135, 10.32, 3.268), (9.707e-07, 10.32, 3.268), (-0.07135, 10.32, 3.268), (-0.14, 10.35, 3.268), (-0.2032, 10.38, 3.268), (-0.2586, 10.42, 3.268), (-0.3041, 10.48, 3.268), (-0.3379, 10.54, 3.268), (-0.3587, 10.61, 3.268), (-0.3657, 10.68, 3.268), (-0.3587, 10.75, 3.268), (-0.3379, 10.82, 3.268), (-0.3041, 10.89, 3.268), (-0.2586, 10.94, 3.268), (-0.2032, 10.99, 3.268), (-0.14, 11.02, 3.268), (-0.07135, 11.04, 3.268), (4.659e-07, 11.05, 3.51), (0.07135, 11.04, 3.51), (0.14, 11.02, 3.51), (0.2032, 10.99, 3.51), (0.2586, 10.94, 3.51), (0.3041, 10.89, 3.51), (0.3379, 10.82, 3.51), (0.3587, 10.75, 3.51), (0.3657, 10.68, 3.51), (0.3587, 10.61, 3.51), (0.3379, 10.54, 3.51), (0.3041, 10.48, 3.51), (0.2586, 10.42, 3.51), (0.2032, 10.38, 3.51), (0.14, 10.35, 3.51), (0.07135, 10.32, 3.51), (3.395e-07, 10.32, 3.51), (-0.07135, 10.32, 3.51), (-0.14, 10.35, 3.51), (-0.2032, 10.38, 3.51), (-0.2586, 10.42, 3.51), (-0.3041, 10.48, 3.51), (-0.3379, 10.54, 3.51), (-0.3587, 10.61, 3.51), (-0.3657, 10.68, 3.51), (-0.3587, 10.75, 3.51), (-0.3379, 10.82, 3.51), (-0.3041, 10.89, 3.51), (-0.2586, 10.94, 3.51), (-0.2032, 10.99, 3.51), (-0.14, 11.02, 3.51), (-0.07135, 11.04, 3.51), (4.54e-07, 11.16, 3.51), (0.0933, 11.15, 3.51), (0.183, 11.12, 3.51), (0.2657, 11.08, 3.51), (0.3382, 11.02, 3.51), (0.3976, 10.95, 3.51), (0.4418, 10.87, 3.51), (0.4691, 10.78, 3.51), (0.4782, 10.68, 3.51), (0.4691, 10.59, 3.51), (0.4418, 10.5, 3.51), (0.3976, 10.42, 3.51), (0.3382, 10.34, 3.51), (0.2657, 10.29, 3.51), (0.183, 10.24, 3.51), (0.0933, 10.21, 3.51), (2.888e-07, 10.2, 3.51), (-0.0933, 10.21, 3.51), (-0.183, 10.24, 3.51), (-0.2657, 10.29, 3.51), (-0.3382, 10.34, 3.51), (-0.3976, 10.42, 3.51), (-0.4418, 10.5, 3.51), (-0.4691, 10.59, 3.51), (-0.4782, 10.68, 3.51), (-0.4691, 10.78, 3.51), (-0.4418, 10.87, 3.51), (-0.3976, 10.95, 3.51), (-0.3382, 11.02, 3.51), (-0.2657, 11.08, 3.51), (-0.183, 11.12, 3.51), (-0.0933, 11.15, 3.51), (-3.027e-06, 10.73, 4.639), (0.009306, 10.73, 4.639), (0.01826, 10.73, 4.639), (0.02651, 10.72, 4.639), (0.03374, 10.72, 4.639), (0.03967, 10.71, 4.639), (0.04408, 10.7, 4.639), (0.0468, 10.69, 4.639), (0.04771, 10.68, 4.639), (0.0468, 10.67, 4.639), (0.04408, 10.66, 4.639), (0.03967, 10.66, 4.639), (0.03374, 10.65, 4.639), (0.02651, 10.64, 4.639), (0.01826, 10.64, 4.639), (0.009306, 10.64, 4.639), (-3.043e-06, 10.64, 4.639), (-0.009312, 10.64, 4.639), (-0.01826, 10.64, 4.639), (-0.02651, 10.64, 4.639), (-0.03374, 10.65, 4.639), (-0.03968, 10.66, 4.639), (-0.04409, 10.66, 4.639), (-0.0468, 10.67, 4.639), (-0.04772, 10.68, 4.639), (-0.0468, 10.69, 4.639), (-0.04409, 10.7, 4.639), (-0.03968, 10.71, 4.639), (-0.03374, 10.72, 4.639), (-0.02651, 10.72, 4.639), (-0.01826, 10.73, 4.639), (-0.009312, 10.73, 4.639), (1.018e-06, 5.968, -18.19), (1.018e-06, 5.968, 3.268), (0.112, 5.957, -18.19), (0.112, 5.957, 3.268), (0.2197, 5.925, -18.19), (0.2197, 5.925, 3.268), (0.319, 5.872, -18.19), (0.319, 5.872, 3.268), (0.406, 5.8, -18.19), (0.406, 5.8, 3.268), (0.4774, 5.713, -18.19), (0.4774, 5.713, 3.268), (0.5305, 5.614, -18.19), (0.5305, 5.614, 3.268), (0.5632, 5.506, -18.19), (0.5632, 5.506, 3.268), (0.5742, 5.394, -18.19), (0.5742, 5.394, 3.268), (0.5632, 5.282, -18.19), (0.5632, 5.282, 3.268), (0.5305, 5.174, -18.19), (0.5305, 5.174, 3.268), (0.4774, 5.075, -18.19), (0.4774, 5.075, 3.268), (0.406, 4.988, -18.19), (0.406, 4.988, 3.268), (0.319, 4.917, -18.19), (0.319, 4.917, 3.268), (0.2197, 4.864, -18.19), (0.2197, 4.864, 3.268), (0.112, 4.831, -18.19), (0.112, 4.831, 3.268), (8.199e-07, 4.82, -18.19), (8.199e-07, 4.82, 3.268), (-0.112, 4.831, -18.19), (-0.112, 4.831, 3.268), (-0.2197, 4.864, -18.19), (-0.2197, 4.864, 3.268), (-0.319, 4.917, -18.19), (-0.319, 4.917, 3.268), (-0.406, 4.988, -18.19), (-0.406, 4.988, 3.268), (-0.4774, 5.075, -18.19), (-0.4774, 5.075, 3.268), (-0.5305, 5.174, -18.19), (-0.5305, 5.174, 3.268), (-0.5632, 5.282, -18.19), (-0.5632, 5.282, 3.268), (-0.5742, 5.394, -18.19), (-0.5742, 5.394, 3.268), (-0.5632, 5.506, -18.19), (-0.5632, 5.506, 3.268), (-0.5305, 5.614, -18.19), (-0.5305, 5.614, 3.268), (-0.4774, 5.713, -18.19), (-0.4774, 5.713, 3.268), (-0.406, 5.8, -18.19), (-0.406, 5.8, 3.268), (-0.319, 5.872, -18.19), (-0.319, 5.872, 3.268), (-0.2197, 5.925, -18.19), (-0.2197, 5.925, 3.268), (-0.112, 5.957, -18.19), (-0.112, 5.957, 3.268), (1.038e-06, 5.76, 3.268), (0.07135, 5.753, 3.268), (0.14, 5.732, 3.268), (0.2032, 5.698, 3.268), (0.2586, 5.653, 3.268), (0.3041, 5.597, 3.268), (0.3379, 5.534, 3.268), (0.3587, 5.466, 3.268), (0.3657, 5.394, 3.268), (0.3587, 5.323, 3.268), (0.3379, 5.254, 3.268), (0.3041, 5.191, 3.268), (0.2586, 5.136, 3.268), (0.2032, 5.09, 3.268), (0.14, 5.056, 3.268), (0.07135, 5.036, 3.268), (9.111e-07, 5.028, 3.268), (-0.07135, 5.036, 3.268), (-0.14, 5.056, 3.268), (-0.2032, 5.09, 3.268), (-0.2586, 5.136, 3.268), (-0.3041, 5.191, 3.268), (-0.3379, 5.254, 3.268), (-0.3587, 5.323, 3.268), (-0.3657, 5.394, 3.268), (-0.3587, 5.466, 3.268), (-0.3379, 5.534, 3.268), (-0.3041, 5.597, 3.268), (-0.2586, 5.653, 3.268), (-0.2032, 5.698, 3.268), (-0.14, 5.732, 3.268), (-0.07135, 5.753, 3.268), (4.063e-07, 5.76, 3.51), (0.07135, 5.753, 3.51), (0.14, 5.732, 3.51), (0.2032, 5.698, 3.51), (0.2586, 5.653, 3.51), (0.3041, 5.597, 3.51), (0.3379, 5.534, 3.51), (0.3587, 5.466, 3.51), (0.3657, 5.394, 3.51), (0.3587, 5.323, 3.51), (0.3379, 5.254, 3.51), (0.3041, 5.191, 3.51), (0.2586, 5.136, 3.51), (0.2032, 5.09, 3.51), (0.14, 5.056, 3.51), (0.07135, 5.036, 3.51), (2.799e-07, 5.028, 3.51), (-0.07135, 5.036, 3.51), (-0.14, 5.056, 3.51), (-0.2032, 5.09, 3.51), (-0.2586, 5.136, 3.51), (-0.3041, 5.191, 3.51), (-0.3379, 5.254, 3.51), (-0.3587, 5.323, 3.51), (-0.3657, 5.394, 3.51), (-0.3587, 5.466, 3.51), (-0.3379, 5.534, 3.51), (-0.3041, 5.597, 3.51), (-0.2586, 5.653, 3.51), (-0.2032, 5.698, 3.51), (-0.14, 5.732, 3.51), (-0.07135, 5.753, 3.51), (3.944e-07, 5.872, 3.51), (0.0933, 5.863, 3.51), (0.183, 5.836, 3.51), (0.2657, 5.792, 3.51), (0.3382, 5.732, 3.51), (0.3976, 5.66, 3.51), (0.4418, 5.577, 3.51), (0.4691, 5.488, 3.51), (0.4782, 5.394, 3.51), (0.4691, 5.301, 3.51), (0.4418, 5.211, 3.51), (0.3976, 5.129, 3.51), (0.3382, 5.056, 3.51), (0.2657, 4.997, 3.51), (0.183, 4.952, 3.51), (0.0933, 4.925, 3.51), (2.292e-07, 4.916, 3.51), (-0.0933, 4.925, 3.51), (-0.183, 4.952, 3.51), (-0.2657, 4.997, 3.51), (-0.3382, 5.056, 3.51), (-0.3976, 5.129, 3.51), (-0.4418, 5.211, 3.51), (-0.4691, 5.301, 3.51), (-0.4782, 5.394, 3.51), (-0.4691, 5.488, 3.51), (-0.4418, 5.577, 3.51), (-0.3976, 5.66, 3.51), (-0.3382, 5.732, 3.51), (-0.2657, 5.792, 3.51), (-0.183, 5.836, 3.51), (-0.0933, 5.863, 3.51), (-3.087e-06, 5.442, 4.639), (0.009306, 5.441, 4.639), (0.01826, 5.438, 4.639), (0.02651, 5.434, 4.639), (0.03374, 5.428, 4.639), (0.03967, 5.421, 4.639), (0.04408, 5.412, 4.639), (0.0468, 5.404, 4.639), (0.04771, 5.394, 4.639), (0.0468, 5.385, 4.639), (0.04408, 5.376, 4.639), (0.03967, 5.368, 4.639), (0.03374, 5.36, 4.639), (0.02651, 5.355, 4.639), (0.01826, 5.35, 4.639), (0.009306, 5.347, 4.639), (-3.103e-06, 5.347, 4.639), (-0.009312, 5.347, 4.639), (-0.01826, 5.35, 4.639), (-0.02651, 5.355, 4.639), (-0.03374, 5.36, 4.639), (-0.03968, 5.368, 4.639), (-0.04409, 5.376, 4.639), (-0.0468, 5.385, 4.639), (-0.04772, 5.394, 4.639), (-0.0468, 5.404, 4.639), (-0.04409, 5.412, 4.639), (-0.03968, 5.421, 4.639), (-0.03374, 5.428, 4.639), (-0.02651, 5.434, 4.639), (-0.01826, 5.438, 4.639), (-0.009312, 5.441, 4.639), (8.339e-07, 0.5742, -18.19), (8.339e-07, 0.5742, 3.268), (0.112, 0.5632, -18.19), (0.112, 0.5632, 3.268), (0.2197, 0.5305, -18.19), (0.2197, 0.5305, 3.268), (0.319, 0.4774, -18.19), (0.319, 0.4774, 3.268), (0.406, 0.406, -18.19), (0.406, 0.406, 3.268), (0.4774, 0.319, -18.19), (0.4774, 0.319, 3.268), (0.5305, 0.2197, -18.19), (0.5305, 0.2197, 3.268), (0.5632, 0.112, -18.19), (0.5632, 0.112, 3.268), (0.5742, -1.471e-07, -18.19), (0.5742, -1.471e-07, 3.268), (0.5632, -0.112, -18.19), (0.5632, -0.112, 3.268), (0.5305, -0.2197, -18.19), (0.5305, -0.2197, 3.268), (0.4774, -0.319, -18.19), (0.4774, -0.319, 3.268), (0.406, -0.406, -18.19), (0.406, -0.406, 3.268), (0.319, -0.4774, -18.19), (0.319, -0.4774, 3.268), (0.2197, -0.5305, -18.19), (0.2197, -0.5305, 3.268), (0.112, -0.5632, -18.19), (0.112, -0.5632, 3.268), (6.468e-07, -0.5742, -18.19), (6.468e-07, -0.5742, 3.268), (-0.112, -0.5632, -18.19), (-0.112, -0.5632, 3.268), (-0.2197, -0.5305, -18.19), (-0.2197, -0.5305, 3.268), (-0.319, -0.4774, -18.19), (-0.319, -0.4774, 3.268), (-0.406, -0.406, -18.19), (-0.406, -0.406, 3.268), (-0.4774, -0.319, -18.19), (-0.4774, -0.319, 3.268), (-0.5305, -0.2197, -18.19), (-0.5305, -0.2197, 3.268), (-0.5632, -0.112, -18.19), (-0.5632, -0.112, 3.268), (-0.5742, 3.64e-07, -18.19), (-0.5742, 3.64e-07, 3.268), (-0.5632, 0.112, -18.19), (-0.5632, 0.112, 3.268), (-0.5305, 0.2197, -18.19), (-0.5305, 0.2197, 3.268), (-0.4774, 0.319, -18.19), (-0.4774, 0.319, 3.268), (-0.406, 0.406, -18.19), (-0.406, 0.406, 3.268), (-0.319, 0.4774, -18.19), (-0.319, 0.4774, 3.268), (-0.2197, 0.5305, -18.19), (-0.2197, 0.5305, 3.268), (-0.112, 0.5632, -18.19), (-0.112, 0.5632, 3.268), (8.551e-07, 0.3657, 3.268), (0.07135, 0.3587, 3.268), (0.14, 0.3379, 3.268), (0.2032, 0.3041, 3.268), (0.2586, 0.2586, 3.268), (0.3041, 0.2032, 3.268), (0.3379, 0.14, 3.268), (0.3587, 0.07135, 3.268), (0.3657, -8.964e-08, 3.268), (0.3587, -0.07135, 3.268), (0.3379, -0.14, 3.268), (0.3041, -0.2032, 3.268), (0.2586, -0.2586, 3.268), (0.2032, -0.3041, 3.268), (0.14, -0.3379, 3.268), (0.07135, -0.3587, 3.268), (7.359e-07, -0.3657, 3.268), (-0.07135, -0.3587, 3.268), (-0.14, -0.3379, 3.268), (-0.2032, -0.3041, 3.268), (-0.2586, -0.2586, 3.268), (-0.3041, -0.2032, 3.268), (-0.3379, -0.14, 3.268), (-0.3587, -0.07135, 3.268), (-0.3657, 2.359e-07, 3.268), (-0.3587, 0.07135, 3.268), (-0.3379, 0.14, 3.268), (-0.3041, 0.2032, 3.268), (-0.2586, 0.2586, 3.268), (-0.2032, 0.3041, 3.268), (-0.14, 0.3379, 3.268), (-0.07135, 0.3587, 3.268), (2.238e-07, 0.3657, 3.51), (0.07135, 0.3587, 3.51), (0.14, 0.3379, 3.51), (0.2032, 0.3041, 3.51), (0.2586, 0.2586, 3.51), (0.3041, 0.2032, 3.51), (0.3379, 0.14, 3.51), (0.3587, 0.07135, 3.51), (0.3657, -8.964e-08, 3.51), (0.3587, -0.07135, 3.51), (0.3379, -0.14, 3.51), (0.3041, -0.2032, 3.51), (0.2586, -0.2586, 3.51), (0.2032, -0.3041, 3.51), (0.14, -0.3379, 3.51), (0.07135, -0.3587, 3.51), (1.047e-07, -0.3657, 3.51), (-0.07135, -0.3587, 3.51), (-0.14, -0.3379, 3.51), (-0.2032, -0.3041, 3.51), (-0.2586, -0.2586, 3.51), (-0.3041, -0.2032, 3.51), (-0.3379, -0.14, 3.51), (-0.3587, -0.07135, 3.51), (-0.3657, 2.359e-07, 3.51), (-0.3587, 0.07135, 3.51), (-0.3379, 0.14, 3.51), (-0.3041, 0.2032, 3.51), (-0.2586, 0.2586, 3.51), (-0.2032, 0.3041, 3.51), (-0.14, 0.3379, 3.51), (-0.07135, 0.3587, 3.51), (2.109e-07, 0.4782, 3.51), (0.0933, 0.4691, 3.51), (0.183, 0.4418, 3.51), (0.2657, 0.3976, 3.51), (0.3382, 0.3382, 3.51), (0.3976, 0.2657, 3.51), (0.4418, 0.183, 3.51), (0.4691, 0.0933, 3.51), (0.4782, -1.143e-07, 3.51), (0.4691, -0.0933, 3.51), (0.4418, -0.183, 3.51), (0.3976, -0.2657, 3.51), (0.3382, -0.3382, 3.51), (0.2657, -0.3976, 3.51), (0.183, -0.4418, 3.51), (0.0933, -0.4691, 3.51), (5.505e-08, -0.4782, 3.51), (-0.0933, -0.4691, 3.51), (-0.183, -0.4418, 3.51), (-0.2657, -0.3976, 3.51), (-0.3382, -0.3382, 3.51), (-0.3976, -0.2657, 3.51), (-0.4418, -0.183, 3.51), (-0.4691, -0.0933, 3.51), (-0.4782, 3.114e-07, 3.51), (-0.4691, 0.0933, 3.51), (-0.4418, 0.183, 3.51), (-0.3976, 0.2657, 3.51), (-0.3382, 0.3382, 3.51), (-0.2657, 0.3976, 3.51), (-0.183, 0.4418, 3.51), (-0.0933, 0.4691, 3.51), (-3.266e-06, 0.04772, 4.639), (0.009306, 0.0468, 4.639), (0.01826, 0.04409, 4.639), (0.02651, 0.03968, 4.639), (0.03374, 0.03374, 4.639), (0.03967, 0.02651, 4.639), (0.04408, 0.01826, 4.639), (0.0468, 0.009309, 4.639), (0.04771, -7.286e-09, 4.639), (0.0468, -0.009309, 4.639), (0.04408, -0.01826, 4.639), (0.03967, -0.02651, 4.639), (0.03374, -0.03374, 4.639), (0.02651, -0.03968, 4.639), (0.01826, -0.04409, 4.639), (0.009306, -0.0468, 4.639), (-3.281e-06, -0.04772, 4.639), (-0.009313, -0.0468, 4.639), (-0.01826, -0.04409, 4.639), (-0.02651, -0.03968, 4.639), (-0.03374, -0.03374, 4.639), (-0.03968, -0.02651, 4.639), (-0.04409, -0.01826, 4.639), (-0.0468, -0.009309, 4.639), (-0.04772, 3.519e-08, 4.639), (-0.0468, 0.009309, 4.639), (-0.04409, 0.01826, 4.639), (-0.03968, 0.02651, 4.639), (-0.03374, 0.03374, 4.639), (-0.02651, 0.03968, 4.639), (-0.01826, 0.04409, 4.639), (-0.009312, 0.0468, 4.639)], [], [(0, 1, 3, 2), (2, 3, 5, 4), (4, 5, 7, 6), (6, 7, 9, 8), (8, 9, 11, 10), (10, 11, 13, 12), (12, 13, 15, 14), (14, 15, 17, 16), (16, 17, 19, 18), (18, 19, 21, 20), (20, 21, 23, 22), (22, 23, 25, 24), (24, 25, 27, 26), (26, 27, 29, 28), (28, 29, 31, 30), (30, 31, 33, 32), (32, 33, 35, 34), (34, 35, 37, 36), (36, 37, 39, 38), (38, 39, 41, 40), (40, 41, 43, 42), (42, 43, 45, 44), (44, 45, 47, 46), (46, 47, 49, 48), (48, 49, 51, 50), (50, 51, 53, 52), (52, 53, 55, 54), (54, 55, 57, 56), (56, 57, 59, 58), (58, 59, 61, 60), (3, 1, 63, 61, 59, 57, 55, 53, 51, 49, 47, 45, 43, 41, 39, 37, 35, 33, 31, 29, 27, 25, 23, 21, 19, 17, 15, 13, 11, 9, 7, 5), (62, 63, 1, 0), (60, 61, 63, 62), (0, 2, 4, 6, 8, 10, 12, 14, 16, 18, 20, 22, 24, 26, 28, 30, 32, 34, 36, 38, 40, 42, 44, 46, 48, 50, 52, 54, 56, 58, 60, 62), (64, 65, 67, 66), (66, 67, 69, 68), (68, 69, 71, 70), (70, 71, 73, 72), (72, 73, 75, 74), (74, 75, 77, 76), (76, 77, 79, 78), (78, 79, 81, 80), (80, 81, 83, 82), (82, 83, 85, 84), (84, 85, 87, 86), (86, 87, 89, 88), (88, 89, 91, 90), (90, 91, 93, 92), (92, 93, 95, 94), (94, 95, 97, 96), (96, 97, 99, 98), (98, 99, 101, 100), (100, 101, 103, 102), (102, 103, 105, 104), (104, 105, 107, 106), (106, 107, 109, 108), (108, 109, 111, 110), (110, 111, 113, 112), (112, 113, 115, 114), (114, 115, 117, 116), (116, 117, 119, 118), (118, 119, 121, 120), (120, 121, 123, 122), (122, 123, 125, 124), (67, 65, 127, 125, 123, 121, 119, 117, 115, 113, 111, 109, 107, 105, 103, 101, 99, 97, 95, 93, 91, 89, 87, 85, 83, 81, 79, 77, 75, 73, 71, 69), (126, 127, 65, 64), (124, 125, 127, 126), (64, 66, 68, 70, 72, 74, 76, 78, 80, 82, 84, 86, 88, 90, 92, 94, 96, 98, 100, 102, 104, 106, 108, 110, 112, 114, 116, 118, 120, 122, 124, 126), (128, 129, 131, 130), (130, 131, 133, 132), (132, 133, 135, 134), (134, 135, 137, 136), (136, 137, 139, 138), (138, 139, 141, 140), (140, 141, 143, 142), (142, 143, 145, 144), (144, 145, 147, 146), (146, 147, 149, 148), (148, 149, 151, 150), (150, 151, 153, 152), (152, 153, 155, 154), (154, 155, 157, 156), (156, 157, 159, 158), (158, 159, 161, 160), (160, 161, 163, 162), (162, 163, 165, 164), (164, 165, 167, 166), (166, 167, 169, 168), (168, 169, 171, 170), (170, 171, 173, 172), (172, 173, 175, 174), (174, 175, 177, 176), (176, 177, 179, 178), (178, 179, 181, 180), (180, 181, 183, 182), (182, 183, 185, 184), (184, 185, 187, 186), (186, 187, 189, 188), (131, 129, 191, 189, 187, 185, 183, 181, 179, 177, 175, 173, 171, 169, 167, 165, 163, 161, 159, 157, 155, 153, 151, 149, 147, 145, 143, 141, 139, 137, 135, 133), (190, 191, 129, 128), (188, 189, 191, 190), (128, 130, 132, 134, 136, 138, 140, 142, 144, 146, 148, 150, 152, 154, 156, 158, 160, 162, 164, 166, 168, 170, 172, 174, 176, 178, 180, 182, 184, 186, 188, 190), (192, 193, 195, 194), (194, 195, 197, 196), (196, 197, 199, 198), (198, 199, 201, 200), (200, 201, 203, 202), (202, 203, 205, 204), (204, 205, 207, 206), (206, 207, 209, 208), (208, 209, 211, 210), (210, 211, 213, 212), (212, 213, 215, 214), (214, 215, 217, 216), (216, 217, 219, 218), (218, 219, 221, 220), (220, 221, 223, 222), (222, 223, 225, 224), (224, 225, 227, 226), (226, 227, 229, 228), (228, 229, 231, 230), (230, 231, 233, 232), (232, 233, 235, 234), (234, 235, 237, 236), (236, 237, 239, 238), (238, 239, 241, 240), (240, 241, 243, 242), (242, 243, 245, 244), (244, 245, 247, 246), (246, 247, 249, 248), (248, 249, 251, 250), (250, 251, 253, 252), (195, 193, 255, 253, 251, 249, 247, 245, 243, 241, 239, 237, 235, 233, 231, 229, 227, 225, 223, 221, 219, 217, 215, 213, 211, 209, 207, 205, 203, 201, 199, 197), (254, 255, 193, 192), (252, 253, 255, 254), (192, 194, 196, 198, 200, 202, 204, 206, 208, 210, 212, 214, 216, 218, 220, 222, 224, 226, 228, 230, 232, 234, 236, 238, 240, 242, 244, 246, 248, 250, 252, 254), (256, 257, 259, 258), (258, 259, 261, 260), (260, 261, 263, 262), (262, 263, 265, 264), (264, 265, 267, 266), (266, 267, 269, 268), (268, 269, 271, 270), (270, 271, 273, 272), (272, 273, 275, 274), (274, 275, 277, 276), (276, 277, 279, 278), (278, 279, 281, 280), (280, 281, 283, 282), (282, 283, 285, 284), (284, 285, 287, 286), (286, 287, 289, 288), (288, 289, 291, 290), (290, 291, 293, 292), (292, 293, 295, 294), (294, 295, 297, 296), (296, 297, 299, 298), (298, 299, 301, 300), (300, 301, 303, 302), (302, 303, 305, 304), (304, 305, 307, 306), (306, 307, 309, 308), (308, 309, 311, 310), (310, 311, 313, 312), (312, 313, 315, 314), (314, 315, 317, 316), (317, 315, 349, 350), (318, 319, 257, 256), (316, 317, 319, 318), (256, 258, 260, 262, 264, 266, 268, 270, 272, 274, 276, 278, 280, 282, 284, 286, 288, 290, 292, 294, 296, 298, 300, 302, 304, 306, 308, 310, 312, 314, 316, 318), (347, 346, 378, 379), (295, 293, 338, 339), (259, 257, 320, 321), (273, 271, 327, 328), (301, 299, 341, 342), (279, 277, 330, 331), (307, 305, 344, 345), (263, 261, 322, 323), (285, 283, 333, 334), (313, 311, 347, 348), (291, 289, 336, 337), (269, 267, 325, 326), (319, 317, 350, 351), (297, 295, 339, 340), (275, 273, 328, 329), (303, 301, 342, 343), (281, 279, 331, 332), (309, 307, 345, 346), (265, 263, 323, 324), (287, 285, 334, 335), (315, 313, 348, 349), (293, 291, 337, 338), (271, 269, 326, 327), (257, 319, 351, 320), (299, 297, 340, 341), (277, 275, 329, 330), (305, 303, 343, 344), (261, 259, 321, 322), (283, 281, 332, 333), (311, 309, 346, 347), (267, 265, 324, 325), (289, 287, 335, 336), (381, 380, 412, 413), (325, 324, 356, 357), (336, 335, 367, 368), (345, 344, 376, 377), (323, 322, 354, 355), (334, 333, 365, 366), (343, 342, 374, 375), (321, 320, 352, 353), (332, 331, 363, 364), (320, 351, 383, 352), (341, 340, 372, 373), (330, 329, 361, 362), (350, 349, 381, 382), (339, 338, 370, 371), (328, 327, 359, 360), (348, 347, 379, 380), (337, 336, 368, 369), (326, 325, 357, 358), (346, 345, 377, 378), (324, 323, 355, 356), (335, 334, 366, 367), (344, 343, 375, 376), (322, 321, 353, 354), (333, 332, 364, 365), (342, 341, 373, 374), (331, 330, 362, 363), (351, 350, 382, 383), (340, 339, 371, 372), (329, 328, 360, 361), (349, 348, 380, 381), (338, 337, 369, 370), (327, 326, 358, 359), (415, 414, 446, 447), (370, 369, 401, 402), (359, 358, 390, 391), (379, 378, 410, 411), (357, 356, 388, 389), (368, 367, 399, 400), (377, 376, 408, 409), (355, 354, 386, 387), (366, 365, 397, 398), (375, 374, 406, 407), (353, 352, 384, 385), (364, 363, 395, 396), (352, 383, 415, 384), (373, 372, 404, 405), (362, 361, 393, 394), (382, 381, 413, 414), (371, 370, 402, 403), (360, 359, 391, 392), (380, 379, 411, 412), (369, 368, 400, 401), (358, 357, 389, 390), (378, 377, 409, 410), (356, 355, 387, 388), (367, 366, 398, 399), (376, 375, 407, 408), (354, 353, 385, 386), (365, 364, 396, 397), (374, 373, 405, 406), (363, 362, 394, 395), (383, 382, 414, 415), (372, 371, 403, 404), (361, 360, 392, 393), (417, 416, 447, 446, 445, 444, 443, 442, 441, 440, 439, 438, 437, 436, 435, 434, 433, 432, 431, 430, 429, 428, 427, 426, 425, 424, 423, 422, 421, 420, 419, 418), (404, 403, 435, 436), (393, 392, 424, 425), (413, 412, 444, 445), (402, 401, 433, 434), (391, 390, 422, 423), (411, 410, 442, 443), (389, 388, 420, 421), (400, 399, 431, 432), (409, 408, 440, 441), (387, 386, 418, 419), (398, 397, 429, 430), (407, 406, 438, 439), (385, 384, 416, 417), (396, 395, 427, 428), (384, 415, 447, 416), (405, 404, 436, 437), (394, 393, 425, 426), (414, 413, 445, 446), (403, 402, 434, 435), (392, 391, 423, 424), (412, 411, 443, 444), (401, 400, 432, 433), (390, 389, 421, 422), (410, 409, 441, 442), (388, 387, 419, 420), (399, 398, 430, 431), (408, 407, 439, 440), (386, 385, 417, 418), (397, 396, 428, 429), (406, 405, 437, 438), (395, 394, 426, 427), (448, 449, 451, 450), (450, 451, 453, 452), (452, 453, 455, 454), (454, 455, 457, 456), (456, 457, 459, 458), (458, 459, 461, 460), (460, 461, 463, 462), (462, 463, 465, 464), (464, 465, 467, 466), (466, 467, 469, 468), (468, 469, 471, 470), (470, 471, 473, 472), (472, 473, 475, 474), (474, 475, 477, 476), (476, 477, 479, 478), (478, 479, 481, 480), (480, 481, 483, 482), (482, 483, 485, 484), (484, 485, 487, 486), (486, 487, 489, 488), (488, 489, 491, 490), (490, 491, 493, 492), (492, 493, 495, 494), (494, 495, 497, 496), (496, 497, 499, 498), (498, 499, 501, 500), (500, 501, 503, 502), (502, 503, 505, 504), (504, 505, 507, 506), (506, 507, 509, 508), (509, 507, 541, 542), (510, 511, 449, 448), (508, 509, 511, 510), (448, 450, 452, 454, 456, 458, 460, 462, 464, 466, 468, 470, 472, 474, 476, 478, 480, 482, 484, 486, 488, 490, 492, 494, 496, 498, 500, 502, 504, 506, 508, 510), (539, 538, 570, 571), (487, 485, 530, 531), (451, 449, 512, 513), (465, 463, 519, 520), (493, 491, 533, 534), (471, 469, 522, 523), (499, 497, 536, 537), (455, 453, 514, 515), (477, 475, 525, 526), (505, 503, 539, 540), (483, 481, 528, 529), (461, 459, 517, 518), (511, 509, 542, 543), (489, 487, 531, 532), (467, 465, 520, 521), (495, 493, 534, 535), (473, 471, 523, 524), (501, 499, 537, 538), (457, 455, 515, 516), (479, 477, 526, 527), (507, 505, 540, 541), (485, 483, 529, 530), (463, 461, 518, 519), (449, 511, 543, 512), (491, 489, 532, 533), (469, 467, 521, 522), (497, 495, 535, 536), (453, 451, 513, 514), (475, 473, 524, 525), (503, 501, 538, 539), (459, 457, 516, 517), (481, 479, 527, 528), (573, 572, 604, 605), (517, 516, 548, 549), (528, 527, 559, 560), (537, 536, 568, 569), (515, 514, 546, 547), (526, 525, 557, 558), (535, 534, 566, 567), (513, 512, 544, 545), (524, 523, 555, 556), (512, 543, 575, 544), (533, 532, 564, 565), (522, 521, 553, 554), (542, 541, 573, 574), (531, 530, 562, 563), (520, 519, 551, 552), (540, 539, 571, 572), (529, 528, 560, 561), (518, 517, 549, 550), (538, 537, 569, 570), (516, 515, 547, 548), (527, 526, 558, 559), (536, 535, 567, 568), (514, 513, 545, 546), (525, 524, 556, 557), (534, 533, 565, 566), (523, 522, 554, 555), (543, 542, 574, 575), (532, 531, 563, 564), (521, 520, 552, 553), (541, 540, 572, 573), (530, 529, 561, 562), (519, 518, 550, 551), (607, 606, 638, 639), (562, 561, 593, 594), (551, 550, 582, 583), (571, 570, 602, 603), (549, 548, 580, 581), (560, 559, 591, 592), (569, 568, 600, 601), (547, 546, 578, 579), (558, 557, 589, 590), (567, 566, 598, 599), (545, 544, 576, 577), (556, 555, 587, 588), (544, 575, 607, 576), (565, 564, 596, 597), (554, 553, 585, 586), (574, 573, 605, 606), (563, 562, 594, 595), (552, 551, 583, 584), (572, 571, 603, 604), (561, 560, 592, 593), (550, 549, 581, 582), (570, 569, 601, 602), (548, 547, 579, 580), (559, 558, 590, 591), (568, 567, 599, 600), (546, 545, 577, 578), (557, 556, 588, 589), (566, 565, 597, 598), (555, 554, 586, 587), (575, 574, 606, 607), (564, 563, 595, 596), (553, 552, 584, 585), (609, 608, 639, 638, 637, 636, 635, 634, 633, 632, 631, 630, 629, 628, 627, 626, 625, 624, 623, 622, 621, 620, 619, 618, 617, 616, 615, 614, 613, 612, 611, 610), (596, 595, 627, 628), (585, 584, 616, 617), (605, 604, 636, 637), (594, 593, 625, 626), (583, 582, 614, 615), (603, 602, 634, 635), (581, 580, 612, 613), (592, 591, 623, 624), (601, 600, 632, 633), (579, 578, 610, 611), (590, 589, 621, 622), (599, 598, 630, 631), (577, 576, 608, 609), (588, 587, 619, 620), (576, 607, 639, 608), (597, 596, 628, 629), (586, 585, 617, 618), (606, 605, 637, 638), (595, 594, 626, 627), (584, 583, 615, 616), (604, 603, 635, 636), (593, 592, 624, 625), (582, 581, 613, 614), (602, 601, 633, 634), (580, 579, 611, 612), (591, 590, 622, 623), (600, 599, 631, 632), (578, 577, 609, 610), (589, 588, 620, 621), (598, 597, 629, 630), (587, 586, 618, 619), (640, 641, 643, 642), (642, 643, 645, 644), (644, 645, 647, 646), (646, 647, 649, 648), (648, 649, 651, 650), (650, 651, 653, 652), (652, 653, 655, 654), (654, 655, 657, 656), (656, 657, 659, 658), (658, 659, 661, 660), (660, 661, 663, 662), (662, 663, 665, 664), (664, 665, 667, 666), (666, 667, 669, 668), (668, 669, 671, 670), (670, 671, 673, 672), (672, 673, 675, 674), (674, 675, 677, 676), (676, 677, 679, 678), (678, 679, 681, 680), (680, 681, 683, 682), (682, 683, 685, 684), (684, 685, 687, 686), (686, 687, 689, 688), (688, 689, 691, 690), (690, 691, 693, 692), (692, 693, 695, 694), (694, 695, 697, 696), (696, 697, 699, 698), (698, 699, 701, 700), (701, 699, 733, 734), (702, 703, 641, 640), (700, 701, 703, 702), (640, 642, 644, 646, 648, 650, 652, 654, 656, 658, 660, 662, 664, 666, 668, 670, 672, 674, 676, 678, 680, 682, 684, 686, 688, 690, 692, 694, 696, 698, 700, 702), (731, 730, 762, 763), (679, 677, 722, 723), (643, 641, 704, 705), (657, 655, 711, 712), (685, 683, 725, 726), (663, 661, 714, 715), (691, 689, 728, 729), (647, 645, 706, 707), (669, 667, 717, 718), (697, 695, 731, 732), (675, 673, 720, 721), (653, 651, 709, 710), (703, 701, 734, 735), (681, 679, 723, 724), (659, 657, 712, 713), (687, 685, 726, 727), (665, 663, 715, 716), (693, 691, 729, 730), (649, 647, 707, 708), (671, 669, 718, 719), (699, 697, 732, 733), (677, 675, 721, 722), (655, 653, 710, 711), (641, 703, 735, 704), (683, 681, 724, 725), (661, 659, 713, 714), (689, 687, 727, 728), (645, 643, 705, 706), (667, 665, 716, 717), (695, 693, 730, 731), (651, 649, 708, 709), (673, 671, 719, 720), (765, 764, 796, 797), (709, 708, 740, 741), (720, 719, 751, 752), (729, 728, 760, 761), (707, 706, 738, 739), (718, 717, 749, 750), (727, 726, 758, 759), (705, 704, 736, 737), (716, 715, 747, 748), (704, 735, 767, 736), (725, 724, 756, 757), (714, 713, 745, 746), (734, 733, 765, 766), (723, 722, 754, 755), (712, 711, 743, 744), (732, 731, 763, 764), (721, 720, 752, 753), (710, 709, 741, 742), (730, 729, 761, 762), (708, 707, 739, 740), (719, 718, 750, 751), (728, 727, 759, 760), (706, 705, 737, 738), (717, 716, 748, 749), (726, 725, 757, 758), (715, 714, 746, 747), (735, 734, 766, 767), (724, 723, 755, 756), (713, 712, 744, 745), (733, 732, 764, 765), (722, 721, 753, 754), (711, 710, 742, 743), (799, 798, 830, 831), (754, 753, 785, 786), (743, 742, 774, 775), (763, 762, 794, 795), (741, 740, 772, 773), (752, 751, 783, 784), (761, 760, 792, 793), (739, 738, 770, 771), (750, 749, 781, 782), (759, 758, 790, 791), (737, 736, 768, 769), (748, 747, 779, 780), (736, 767, 799, 768), (757, 756, 788, 789), (746, 745, 777, 778), (766, 765, 797, 798), (755, 754, 786, 787), (744, 743, 775, 776), (764, 763, 795, 796), (753, 752, 784, 785), (742, 741, 773, 774), (762, 761, 793, 794), (740, 739, 771, 772), (751, 750, 782, 783), (760, 759, 791, 792), (738, 737, 769, 770), (749, 748, 780, 781), (758, 757, 789, 790), (747, 746, 778, 779), (767, 766, 798, 799), (756, 755, 787, 788), (745, 744, 776, 777), (801, 800, 831, 830, 829, 828, 827, 826, 825, 824, 823, 822, 821, 820, 819, 818, 817, 816, 815, 814, 813, 812, 811, 810, 809, 808, 807, 806, 805, 804, 803, 802), (788, 787, 819, 820), (777, 776, 808, 809), (797, 796, 828, 829), (786, 785, 817, 818), (775, 774, 806, 807), (795, 794, 826, 827), (773, 772, 804, 805), (784, 783, 815, 816), (793, 792, 824, 825), (771, 770, 802, 803), (782, 781, 813, 814), (791, 790, 822, 823), (769, 768, 800, 801), (780, 779, 811, 812), (768, 799, 831, 800), (789, 788, 820, 821), (778, 777, 809, 810), (798, 797, 829, 830), (787, 786, 818, 819), (776, 775, 807, 808), (796, 795, 827, 828), (785, 784, 816, 817), (774, 773, 805, 806), (794, 793, 825, 826), (772, 771, 803, 804), (783, 782, 814, 815), (792, 791, 823, 824), (770, 769, 801, 802), (781, 780, 812, 813), (790, 789, 821, 822), (779, 778, 810, 811), (832, 833, 835, 834), (834, 835, 837, 836), (836, 837, 839, 838), (838, 839, 841, 840), (840, 841, 843, 842), (842, 843, 845, 844), (844, 845, 847, 846), (846, 847, 849, 848), (848, 849, 851, 850), (850, 851, 853, 852), (852, 853, 855, 854), (854, 855, 857, 856), (856, 857, 859, 858), (858, 859, 861, 860), (860, 861, 863, 862), (862, 863, 865, 864), (864, 865, 867, 866), (866, 867, 869, 868), (868, 869, 871, 870), (870, 871, 873, 872), (872, 873, 875, 874), (874, 875, 877, 876), (876, 877, 879, 878), (878, 879, 881, 880), (880, 881, 883, 882), (882, 883, 885, 884), (884, 885, 887, 886), (886, 887, 889, 888), (888, 889, 891, 890), (890, 891, 893, 892), (893, 891, 925, 926), (894, 895, 833, 832), (892, 893, 895, 894), (832, 834, 836, 838, 840, 842, 844, 846, 848, 850, 852, 854, 856, 858, 860, 862, 864, 866, 868, 870, 872, 874, 876, 878, 880, 882, 884, 886, 888, 890, 892, 894), (923, 922, 954, 955), (871, 869, 914, 915), (835, 833, 896, 897), (849, 847, 903, 904), (877, 875, 917, 918), (855, 853, 906, 907), (883, 881, 920, 921), (839, 837, 898, 899), (861, 859, 909, 910), (889, 887, 923, 924), (867, 865, 912, 913), (845, 843, 901, 902), (895, 893, 926, 927), (873, 871, 915, 916), (851, 849, 904, 905), (879, 877, 918, 919), (857, 855, 907, 908), (885, 883, 921, 922), (841, 839, 899, 900), (863, 861, 910, 911), (891, 889, 924, 925), (869, 867, 913, 914), (847, 845, 902, 903), (833, 895, 927, 896), (875, 873, 916, 917), (853, 851, 905, 906), (881, 879, 919, 920), (837, 835, 897, 898), (859, 857, 908, 909), (887, 885, 922, 923), (843, 841, 900, 901), (865, 863, 911, 912), (957, 956, 988, 989), (901, 900, 932, 933), (912, 911, 943, 944), (921, 920, 952, 953), (899, 898, 930, 931), (910, 909, 941, 942), (919, 918, 950, 951), (897, 896, 928, 929), (908, 907, 939, 940), (896, 927, 959, 928), (917, 916, 948, 949), (906, 905, 937, 938), (926, 925, 957, 958), (915, 914, 946, 947), (904, 903, 935, 936), (924, 923, 955, 956), (913, 912, 944, 945), (902, 901, 933, 934), (922, 921, 953, 954), (900, 899, 931, 932), (911, 910, 942, 943), (920, 919, 951, 952), (898, 897, 929, 930), (909, 908, 940, 941), (918, 917, 949, 950), (907, 906, 938, 939), (927, 926, 958, 959), (916, 915, 947, 948), (905, 904, 936, 937), (925, 924, 956, 957), (914, 913, 945, 946), (903, 902, 934, 935), (991, 990, 1022, 1023), (946, 945, 977, 978), (935, 934, 966, 967), (955, 954, 986, 987), (933, 932, 964, 965), (944, 943, 975, 976), (953, 952, 984, 985), (931, 930, 962, 963), (942, 941, 973, 974), (951, 950, 982, 983), (929, 928, 960, 961), (940, 939, 971, 972), (928, 959, 991, 960), (949, 948, 980, 981), (938, 937, 969, 970), (958, 957, 989, 990), (947, 946, 978, 979), (936, 935, 967, 968), (956, 955, 987, 988), (945, 944, 976, 977), (934, 933, 965, 966), (954, 953, 985, 986), (932, 931, 963, 964), (943, 942, 974, 975), (952, 951, 983, 984), (930, 929, 961, 962), (941, 940, 972, 973), (950, 949, 981, 982), (939, 938, 970, 971), (959, 958, 990, 991), (948, 947, 979, 980), (937, 936, 968, 969), (993, 992, 1023, 1022, 1021, 1020, 1019, 1018, 1017, 1016, 1015, 1014, 1013, 1012, 1011, 1010, 1009, 1008, 1007, 1006, 1005, 1004, 1003, 1002, 1001, 1000, 999, 998, 997, 996, 995, 994), (980, 979, 1011, 1012), (969, 968, 1000, 1001), (989, 988, 1020, 1021), (978, 977, 1009, 1010), (967, 966, 998, 999), (987, 986, 1018, 1019), (965, 964, 996, 997), (976, 975, 1007, 1008), (985, 984, 1016, 1017), (963, 962, 994, 995), (974, 973, 1005, 1006), (983, 982, 1014, 1015), (961, 960, 992, 993), (972, 971, 1003, 1004), (960, 991, 1023, 992), (981, 980, 1012, 1013), (970, 969, 1001, 1002), (990, 989, 1021, 1022), (979, 978, 1010, 1011), (968, 967, 999, 1000), (988, 987, 1019, 1020), (977, 976, 1008, 1009), (966, 965, 997, 998), (986, 985, 1017, 1018), (964, 963, 995, 996), (975, 974, 1006, 1007), (984, 983, 1015, 1016), (962, 961, 993, 994), (973, 972, 1004, 1005), (982, 981, 1013, 1014), (971, 970, 1002, 1003), (1024, 1025, 1027, 1026), (1026, 1027, 1029, 1028), (1028, 1029, 1031, 1030), (1030, 1031, 1033, 1032), (1032, 1033, 1035, 1034), (1034, 1035, 1037, 1036), (1036, 1037, 1039, 1038), (1038, 1039, 1041, 1040), (1040, 1041, 1043, 1042), (1042, 1043, 1045, 1044), (1044, 1045, 1047, 1046), (1046, 1047, 1049, 1048), (1048, 1049, 1051, 1050), (1050, 1051, 1053, 1052), (1052, 1053, 1055, 1054), (1054, 1055, 1057, 1056), (1056, 1057, 1059, 1058), (1058, 1059, 1061, 1060), (1060, 1061, 1063, 1062), (1062, 1063, 1065, 1064), (1064, 1065, 1067, 1066), (1066, 1067, 1069, 1068), (1068, 1069, 1071, 1070), (1070, 1071, 1073, 1072), (1072, 1073, 1075, 1074), (1074, 1075, 1077, 1076), (1076, 1077, 1079, 1078), (1078, 1079, 1081, 1080), (1080, 1081, 1083, 1082), (1082, 1083, 1085, 1084), (1085, 1083, 1117, 1118), (1086, 1087, 1025, 1024), (1084, 1085, 1087, 1086), (1024, 1026, 1028, 1030, 1032, 1034, 1036, 1038, 1040, 1042, 1044, 1046, 1048, 1050, 1052, 1054, 1056, 1058, 1060, 1062, 1064, 1066, 1068, 1070, 1072, 1074, 1076, 1078, 1080, 1082, 1084, 1086), (1115, 1114, 1146, 1147), (1063, 1061, 1106, 1107), (1027, 1025, 1088, 1089), (1041, 1039, 1095, 1096), (1069, 1067, 1109, 1110), (1047, 1045, 1098, 1099), (1075, 1073, 1112, 1113), (1031, 1029, 1090, 1091), (1053, 1051, 1101, 1102), (1081, 1079, 1115, 1116), (1059, 1057, 1104, 1105), (1037, 1035, 1093, 1094), (1087, 1085, 1118, 1119), (1065, 1063, 1107, 1108), (1043, 1041, 1096, 1097), (1071, 1069, 1110, 1111), (1049, 1047, 1099, 1100), (1077, 1075, 1113, 1114), (1033, 1031, 1091, 1092), (1055, 1053, 1102, 1103), (1083, 1081, 1116, 1117), (1061, 1059, 1105, 1106), (1039, 1037, 1094, 1095), (1025, 1087, 1119, 1088), (1067, 1065, 1108, 1109), (1045, 1043, 1097, 1098), (1073, 1071, 1111, 1112), (1029, 1027, 1089, 1090), (1051, 1049, 1100, 1101), (1079, 1077, 1114, 1115), (1035, 1033, 1092, 1093), (1057, 1055, 1103, 1104), (1149, 1148, 1180, 1181), (1093, 1092, 1124, 1125), (1104, 1103, 1135, 1136), (1113, 1112, 1144, 1145), (1091, 1090, 1122, 1123), (1102, 1101, 1133, 1134), (1111, 1110, 1142, 1143), (1089, 1088, 1120, 1121), (1100, 1099, 1131, 1132), (1088, 1119, 1151, 1120), (1109, 1108, 1140, 1141), (1098, 1097, 1129, 1130), (1118, 1117, 1149, 1150), (1107, 1106, 1138, 1139), (1096, 1095, 1127, 1128), (1116, 1115, 1147, 1148), (1105, 1104, 1136, 1137), (1094, 1093, 1125, 1126), (1114, 1113, 1145, 1146), (1092, 1091, 1123, 1124), (1103, 1102, 1134, 1135), (1112, 1111, 1143, 1144), (1090, 1089, 1121, 1122), (1101, 1100, 1132, 1133), (1110, 1109, 1141, 1142), (1099, 1098, 1130, 1131), (1119, 1118, 1150, 1151), (1108, 1107, 1139, 1140), (1097, 1096, 1128, 1129), (1117, 1116, 1148, 1149), (1106, 1105, 1137, 1138), (1095, 1094, 1126, 1127), (1183, 1182, 1214, 1215), (1138, 1137, 1169, 1170), (1127, 1126, 1158, 1159), (1147, 1146, 1178, 1179), (1125, 1124, 1156, 1157), (1136, 1135, 1167, 1168), (1145, 1144, 1176, 1177), (1123, 1122, 1154, 1155), (1134, 1133, 1165, 1166), (1143, 1142, 1174, 1175), (1121, 1120, 1152, 1153), (1132, 1131, 1163, 1164), (1120, 1151, 1183, 1152), (1141, 1140, 1172, 1173), (1130, 1129, 1161, 1162), (1150, 1149, 1181, 1182), (1139, 1138, 1170, 1171), (1128, 1127, 1159, 1160), (1148, 1147, 1179, 1180), (1137, 1136, 1168, 1169), (1126, 1125, 1157, 1158), (1146, 1145, 1177, 1178), (1124, 1123, 1155, 1156), (1135, 1134, 1166, 1167), (1144, 1143, 1175, 1176), (1122, 1121, 1153, 1154), (1133, 1132, 1164, 1165), (1142, 1141, 1173, 1174), (1131, 1130, 1162, 1163), (1151, 1150, 1182, 1183), (1140, 1139, 1171, 1172), (1129, 1128, 1160, 1161), (1185, 1184, 1215, 1214, 1213, 1212, 1211, 1210, 1209, 1208, 1207, 1206, 1205, 1204, 1203, 1202, 1201, 1200, 1199, 1198, 1197, 1196, 1195, 1194, 1193, 1192, 1191, 1190, 1189, 1188, 1187, 1186), (1172, 1171, 1203, 1204), (1161, 1160, 1192, 1193), (1181, 1180, 1212, 1213), (1170, 1169, 1201, 1202), (1159, 1158, 1190, 1191), (1179, 1178, 1210, 1211), (1157, 1156, 1188, 1189), (1168, 1167, 1199, 1200), (1177, 1176, 1208, 1209), (1155, 1154, 1186, 1187), (1166, 1165, 1197, 1198), (1175, 1174, 1206, 1207), (1153, 1152, 1184, 1185), (1164, 1163, 1195, 1196), (1152, 1183, 1215, 1184), (1173, 1172, 1204, 1205), (1162, 1161, 1193, 1194), (1182, 1181, 1213, 1214), (1171, 1170, 1202, 1203), (1160, 1159, 1191, 1192), (1180, 1179, 1211, 1212), (1169, 1168, 1200, 1201), (1158, 1157, 1189, 1190), (1178, 1177, 1209, 1210), (1156, 1155, 1187, 1188), (1167, 1166, 1198, 1199), (1176, 1175, 1207, 1208), (1154, 1153, 1185, 1186), (1165, 1164, 1196, 1197), (1174, 1173, 1205, 1206), (1163, 1162, 1194, 1195), (1216, 1217, 1219, 1218), (1218, 1219, 1221, 1220), (1220, 1221, 1223, 1222), (1222, 1223, 1225, 1224), (1224, 1225, 1227, 1226), (1226, 1227, 1229, 1228), (1228, 1229, 1231, 1230), (1230, 1231, 1233, 1232), (1232, 1233, 1235, 1234), (1234, 1235, 1237, 1236), (1236, 1237, 1239, 1238), (1238, 1239, 1241, 1240), (1240, 1241, 1243, 1242), (1242, 1243, 1245, 1244), (1244, 1245, 1247, 1246), (1246, 1247, 1249, 1248), (1248, 1249, 1251, 1250), (1250, 1251, 1253, 1252), (1252, 1253, 1255, 1254), (1254, 1255, 1257, 1256), (1256, 1257, 1259, 1258), (1258, 1259, 1261, 1260), (1260, 1261, 1263, 1262), (1262, 1263, 1265, 1264), (1264, 1265, 1267, 1266), (1266, 1267, 1269, 1268), (1268, 1269, 1271, 1270), (1270, 1271, 1273, 1272), (1272, 1273, 1275, 1274), (1274, 1275, 1277, 1276), (1277, 1275, 1309, 1310), (1278, 1279, 1217, 1216), (1276, 1277, 1279, 1278), (1216, 1218, 1220, 1222, 1224, 1226, 1228, 1230, 1232, 1234, 1236, 1238, 1240, 1242, 1244, 1246, 1248, 1250, 1252, 1254, 1256, 1258, 1260, 1262, 1264, 1266, 1268, 1270, 1272, 1274, 1276, 1278), (1307, 1306, 1338, 1339), (1255, 1253, 1298, 1299), (1219, 1217, 1280, 1281), (1233, 1231, 1287, 1288), (1261, 1259, 1301, 1302), (1239, 1237, 1290, 1291), (1267, 1265, 1304, 1305), (1223, 1221, 1282, 1283), (1245, 1243, 1293, 1294), (1273, 1271, 1307, 1308), (1251, 1249, 1296, 1297), (1229, 1227, 1285, 1286), (1279, 1277, 1310, 1311), (1257, 1255, 1299, 1300), (1235, 1233, 1288, 1289), (1263, 1261, 1302, 1303), (1241, 1239, 1291, 1292), (1269, 1267, 1305, 1306), (1225, 1223, 1283, 1284), (1247, 1245, 1294, 1295), (1275, 1273, 1308, 1309), (1253, 1251, 1297, 1298), (1231, 1229, 1286, 1287), (1217, 1279, 1311, 1280), (1259, 1257, 1300, 1301), (1237, 1235, 1289, 1290), (1265, 1263, 1303, 1304), (1221, 1219, 1281, 1282), (1243, 1241, 1292, 1293), (1271, 1269, 1306, 1307), (1227, 1225, 1284, 1285), (1249, 1247, 1295, 1296), (1341, 1340, 1372, 1373), (1285, 1284, 1316, 1317), (1296, 1295, 1327, 1328), (1305, 1304, 1336, 1337), (1283, 1282, 1314, 1315), (1294, 1293, 1325, 1326), (1303, 1302, 1334, 1335), (1281, 1280, 1312, 1313), (1292, 1291, 1323, 1324), (1280, 1311, 1343, 1312), (1301, 1300, 1332, 1333), (1290, 1289, 1321, 1322), (1310, 1309, 1341, 1342), (1299, 1298, 1330, 1331), (1288, 1287, 1319, 1320), (1308, 1307, 1339, 1340), (1297, 1296, 1328, 1329), (1286, 1285, 1317, 1318), (1306, 1305, 1337, 1338), (1284, 1283, 1315, 1316), (1295, 1294, 1326, 1327), (1304, 1303, 1335, 1336), (1282, 1281, 1313, 1314), (1293, 1292, 1324, 1325), (1302, 1301, 1333, 1334), (1291, 1290, 1322, 1323), (1311, 1310, 1342, 1343), (1300, 1299, 1331, 1332), (1289, 1288, 1320, 1321), (1309, 1308, 1340, 1341), (1298, 1297, 1329, 1330), (1287, 1286, 1318, 1319), (1375, 1374, 1406, 1407), (1330, 1329, 1361, 1362), (1319, 1318, 1350, 1351), (1339, 1338, 1370, 1371), (1317, 1316, 1348, 1349), (1328, 1327, 1359, 1360), (1337, 1336, 1368, 1369), (1315, 1314, 1346, 1347), (1326, 1325, 1357, 1358), (1335, 1334, 1366, 1367), (1313, 1312, 1344, 1345), (1324, 1323, 1355, 1356), (1312, 1343, 1375, 1344), (1333, 1332, 1364, 1365), (1322, 1321, 1353, 1354), (1342, 1341, 1373, 1374), (1331, 1330, 1362, 1363), (1320, 1319, 1351, 1352), (1340, 1339, 1371, 1372), (1329, 1328, 1360, 1361), (1318, 1317, 1349, 1350), (1338, 1337, 1369, 1370), (1316, 1315, 1347, 1348), (1327, 1326, 1358, 1359), (1336, 1335, 1367, 1368), (1314, 1313, 1345, 1346), (1325, 1324, 1356, 1357), (1334, 1333, 1365, 1366), (1323, 1322, 1354, 1355), (1343, 1342, 1374, 1375), (1332, 1331, 1363, 1364), (1321, 1320, 1352, 1353), (1377, 1376, 1407, 1406, 1405, 1404, 1403, 1402, 1401, 1400, 1399, 1398, 1397, 1396, 1395, 1394, 1393, 1392, 1391, 1390, 1389, 1388, 1387, 1386, 1385, 1384, 1383, 1382, 1381, 1380, 1379, 1378), (1364, 1363, 1395, 1396), (1353, 1352, 1384, 1385), (1373, 1372, 1404, 1405), (1362, 1361, 1393, 1394), (1351, 1350, 1382, 1383), (1371, 1370, 1402, 1403), (1349, 1348, 1380, 1381), (1360, 1359, 1391, 1392), (1369, 1368, 1400, 1401), (1347, 1346, 1378, 1379), (1358, 1357, 1389, 1390), (1367, 1366, 1398, 1399), (1345, 1344, 1376, 1377), (1356, 1355, 1387, 1388), (1344, 1375, 1407, 1376), (1365, 1364, 1396, 1397), (1354, 1353, 1385, 1386), (1374, 1373, 1405, 1406), (1363, 1362, 1394, 1395), (1352, 1351, 1383, 1384), (1372, 1371, 1403, 1404), (1361, 1360, 1392, 1393), (1350, 1349, 1381, 1382), (1370, 1369, 1401, 1402), (1348, 1347, 1379, 1380), (1359, 1358, 1390, 1391), (1368, 1367, 1399, 1400), (1346, 1345, 1377, 1378), (1357, 1356, 1388, 1389), (1366, 1365, 1397, 1398), (1355, 1354, 1386, 1387), (1408, 1409, 1411, 1410), (1410, 1411, 1413, 1412), (1412, 1413, 1415, 1414), (1414, 1415, 1417, 1416), (1416, 1417, 1419, 1418), (1418, 1419, 1421, 1420), (1420, 1421, 1423, 1422), (1422, 1423, 1425, 1424), (1424, 1425, 1427, 1426), (1426, 1427, 1429, 1428), (1428, 1429, 1431, 1430), (1430, 1431, 1433, 1432), (1432, 1433, 1435, 1434), (1434, 1435, 1437, 1436), (1436, 1437, 1439, 1438), (1438, 1439, 1441, 1440), (1440, 1441, 1443, 1442), (1442, 1443, 1445, 1444), (1444, 1445, 1447, 1446), (1446, 1447, 1449, 1448), (1448, 1449, 1451, 1450), (1450, 1451, 1453, 1452), (1452, 1453, 1455, 1454), (1454, 1455, 1457, 1456), (1456, 1457, 1459, 1458), (1458, 1459, 1461, 1460), (1460, 1461, 1463, 1462), (1462, 1463, 1465, 1464), (1464, 1465, 1467, 1466), (1466, 1467, 1469, 1468), (1469, 1467, 1501, 1502), (1470, 1471, 1409, 1408), (1468, 1469, 1471, 1470), (1408, 1410, 1412, 1414, 1416, 1418, 1420, 1422, 1424, 1426, 1428, 1430, 1432, 1434, 1436, 1438, 1440, 1442, 1444, 1446, 1448, 1450, 1452, 1454, 1456, 1458, 1460, 1462, 1464, 1466, 1468, 1470), (1499, 1498, 1530, 1531), (1447, 1445, 1490, 1491), (1411, 1409, 1472, 1473), (1425, 1423, 1479, 1480), (1453, 1451, 1493, 1494), (1431, 1429, 1482, 1483), (1459, 1457, 1496, 1497), (1415, 1413, 1474, 1475), (1437, 1435, 1485, 1486), (1465, 1463, 1499, 1500), (1443, 1441, 1488, 1489), (1421, 1419, 1477, 1478), (1471, 1469, 1502, 1503), (1449, 1447, 1491, 1492), (1427, 1425, 1480, 1481), (1455, 1453, 1494, 1495), (1433, 1431, 1483, 1484), (1461, 1459, 1497, 1498), (1417, 1415, 1475, 1476), (1439, 1437, 1486, 1487), (1467, 1465, 1500, 1501), (1445, 1443, 1489, 1490), (1423, 1421, 1478, 1479), (1409, 1471, 1503, 1472), (1451, 1449, 1492, 1493), (1429, 1427, 1481, 1482), (1457, 1455, 1495, 1496), (1413, 1411, 1473, 1474), (1435, 1433, 1484, 1485), (1463, 1461, 1498, 1499), (1419, 1417, 1476, 1477), (1441, 1439, 1487, 1488), (1533, 1532, 1564, 1565), (1477, 1476, 1508, 1509), (1488, 1487, 1519, 1520), (1497, 1496, 1528, 1529), (1475, 1474, 1506, 1507), (1486, 1485, 1517, 1518), (1495, 1494, 1526, 1527), (1473, 1472, 1504, 1505), (1484, 1483, 1515, 1516), (1472, 1503, 1535, 1504), (1493, 1492, 1524, 1525), (1482, 1481, 1513, 1514), (1502, 1501, 1533, 1534), (1491, 1490, 1522, 1523), (1480, 1479, 1511, 1512), (1500, 1499, 1531, 1532), (1489, 1488, 1520, 1521), (1478, 1477, 1509, 1510), (1498, 1497, 1529, 1530), (1476, 1475, 1507, 1508), (1487, 1486, 1518, 1519), (1496, 1495, 1527, 1528), (1474, 1473, 1505, 1506), (1485, 1484, 1516, 1517), (1494, 1493, 1525, 1526), (1483, 1482, 1514, 1515), (1503, 1502, 1534, 1535), (1492, 1491, 1523, 1524), (1481, 1480, 1512, 1513), (1501, 1500, 1532, 1533), (1490, 1489, 1521, 1522), (1479, 1478, 1510, 1511), (1567, 1566, 1598, 1599), (1522, 1521, 1553, 1554), (1511, 1510, 1542, 1543), (1531, 1530, 1562, 1563), (1509, 1508, 1540, 1541), (1520, 1519, 1551, 1552), (1529, 1528, 1560, 1561), (1507, 1506, 1538, 1539), (1518, 1517, 1549, 1550), (1527, 1526, 1558, 1559), (1505, 1504, 1536, 1537), (1516, 1515, 1547, 1548), (1504, 1535, 1567, 1536), (1525, 1524, 1556, 1557), (1514, 1513, 1545, 1546), (1534, 1533, 1565, 1566), (1523, 1522, 1554, 1555), (1512, 1511, 1543, 1544), (1532, 1531, 1563, 1564), (1521, 1520, 1552, 1553), (1510, 1509, 1541, 1542), (1530, 1529, 1561, 1562), (1508, 1507, 1539, 1540), (1519, 1518, 1550, 1551), (1528, 1527, 1559, 1560), (1506, 1505, 1537, 1538), (1517, 1516, 1548, 1549), (1526, 1525, 1557, 1558), (1515, 1514, 1546, 1547), (1535, 1534, 1566, 1567), (1524, 1523, 1555, 1556), (1513, 1512, 1544, 1545), (1569, 1568, 1599, 1598, 1597, 1596, 1595, 1594, 1593, 1592, 1591, 1590, 1589, 1588, 1587, 1586, 1585, 1584, 1583, 1582, 1581, 1580, 1579, 1578, 1577, 1576, 1575, 1574, 1573, 1572, 1571, 1570), (1556, 1555, 1587, 1588), (1545, 1544, 1576, 1577), (1565, 1564, 1596, 1597), (1554, 1553, 1585, 1586), (1543, 1542, 1574, 1575), (1563, 1562, 1594, 1595), (1541, 1540, 1572, 1573), (1552, 1551, 1583, 1584), (1561, 1560, 1592, 1593), (1539, 1538, 1570, 1571), (1550, 1549, 1581, 1582), (1559, 1558, 1590, 1591), (1537, 1536, 1568, 1569), (1548, 1547, 1579, 1580), (1536, 1567, 1599, 1568), (1557, 1556, 1588, 1589), (1546, 1545, 1577, 1578), (1566, 1565, 1597, 1598), (1555, 1554, 1586, 1587), (1544, 1543, 1575, 1576), (1564, 1563, 1595, 1596), (1553, 1552, 1584, 1585), (1542, 1541, 1573, 1574), (1562, 1561, 1593, 1594), (1540, 1539, 1571, 1572), (1551, 1550, 1582, 1583), (1560, 1559, 1591, 1592), (1538, 1537, 1569, 1570), (1549, 1548, 1580, 1581), (1558, 1557, 1589, 1590), (1547, 1546, 1578, 1579), (1600, 1601, 1603, 1602), (1602, 1603, 1605, 1604), (1604, 1605, 1607, 1606), (1606, 1607, 1609, 1608), (1608, 1609, 1611, 1610), (1610, 1611, 1613, 1612), (1612, 1613, 1615, 1614), (1614, 1615, 1617, 1616), (1616, 1617, 1619, 1618), (1618, 1619, 1621, 1620), (1620, 1621, 1623, 1622), (1622, 1623, 1625, 1624), (1624, 1625, 1627, 1626), (1626, 1627, 1629, 1628), (1628, 1629, 1631, 1630), (1630, 1631, 1633, 1632), (1632, 1633, 1635, 1634), (1634, 1635, 1637, 1636), (1636, 1637, 1639, 1638), (1638, 1639, 1641, 1640), (1640, 1641, 1643, 1642), (1642, 1643, 1645, 1644), (1644, 1645, 1647, 1646), (1646, 1647, 1649, 1648), (1648, 1649, 1651, 1650), (1650, 1651, 1653, 1652), (1652, 1653, 1655, 1654), (1654, 1655, 1657, 1656), (1656, 1657, 1659, 1658), (1658, 1659, 1661, 1660), (1661, 1659, 1693, 1694), (1662, 1663, 1601, 1600), (1660, 1661, 1663, 1662), (1600, 1602, 1604, 1606, 1608, 1610, 1612, 1614, 1616, 1618, 1620, 1622, 1624, 1626, 1628, 1630, 1632, 1634, 1636, 1638, 1640, 1642, 1644, 1646, 1648, 1650, 1652, 1654, 1656, 1658, 1660, 1662), (1691, 1690, 1722, 1723), (1639, 1637, 1682, 1683), (1603, 1601, 1664, 1665), (1617, 1615, 1671, 1672), (1645, 1643, 1685, 1686), (1623, 1621, 1674, 1675), (1651, 1649, 1688, 1689), (1607, 1605, 1666, 1667), (1629, 1627, 1677, 1678), (1657, 1655, 1691, 1692), (1635, 1633, 1680, 1681), (1613, 1611, 1669, 1670), (1663, 1661, 1694, 1695), (1641, 1639, 1683, 1684), (1619, 1617, 1672, 1673), (1647, 1645, 1686, 1687), (1625, 1623, 1675, 1676), (1653, 1651, 1689, 1690), (1609, 1607, 1667, 1668), (1631, 1629, 1678, 1679), (1659, 1657, 1692, 1693), (1637, 1635, 1681, 1682), (1615, 1613, 1670, 1671), (1601, 1663, 1695, 1664), (1643, 1641, 1684, 1685), (1621, 1619, 1673, 1674), (1649, 1647, 1687, 1688), (1605, 1603, 1665, 1666), (1627, 1625, 1676, 1677), (1655, 1653, 1690, 1691), (1611, 1609, 1668, 1669), (1633, 1631, 1679, 1680), (1725, 1724, 1756, 1757), (1669, 1668, 1700, 1701), (1680, 1679, 1711, 1712), (1689, 1688, 1720, 1721), (1667, 1666, 1698, 1699), (1678, 1677, 1709, 1710), (1687, 1686, 1718, 1719), (1665, 1664, 1696, 1697), (1676, 1675, 1707, 1708), (1664, 1695, 1727, 1696), (1685, 1684, 1716, 1717), (1674, 1673, 1705, 1706), (1694, 1693, 1725, 1726), (1683, 1682, 1714, 1715), (1672, 1671, 1703, 1704), (1692, 1691, 1723, 1724), (1681, 1680, 1712, 1713), (1670, 1669, 1701, 1702), (1690, 1689, 1721, 1722), (1668, 1667, 1699, 1700), (1679, 1678, 1710, 1711), (1688, 1687, 1719, 1720), (1666, 1665, 1697, 1698), (1677, 1676, 1708, 1709), (1686, 1685, 1717, 1718), (1675, 1674, 1706, 1707), (1695, 1694, 1726, 1727), (1684, 1683, 1715, 1716), (1673, 1672, 1704, 1705), (1693, 1692, 1724, 1725), (1682, 1681, 1713, 1714), (1671, 1670, 1702, 1703), (1759, 1758, 1790, 1791), (1714, 1713, 1745, 1746), (1703, 1702, 1734, 1735), (1723, 1722, 1754, 1755), (1701, 1700, 1732, 1733), (1712, 1711, 1743, 1744), (1721, 1720, 1752, 1753), (1699, 1698, 1730, 1731), (1710, 1709, 1741, 1742), (1719, 1718, 1750, 1751), (1697, 1696, 1728, 1729), (1708, 1707, 1739, 1740), (1696, 1727, 1759, 1728), (1717, 1716, 1748, 1749), (1706, 1705, 1737, 1738), (1726, 1725, 1757, 1758), (1715, 1714, 1746, 1747), (1704, 1703, 1735, 1736), (1724, 1723, 1755, 1756), (1713, 1712, 1744, 1745), (1702, 1701, 1733, 1734), (1722, 1721, 1753, 1754), (1700, 1699, 1731, 1732), (1711, 1710, 1742, 1743), (1720, 1719, 1751, 1752), (1698, 1697, 1729, 1730), (1709, 1708, 1740, 1741), (1718, 1717, 1749, 1750), (1707, 1706, 1738, 1739), (1727, 1726, 1758, 1759), (1716, 1715, 1747, 1748), (1705, 1704, 1736, 1737), (1761, 1760, 1791, 1790, 1789, 1788, 1787, 1786, 1785, 1784, 1783, 1782, 1781, 1780, 1779, 1778, 1777, 1776, 1775, 1774, 1773, 1772, 1771, 1770, 1769, 1768, 1767, 1766, 1765, 1764, 1763, 1762), (1748, 1747, 1779, 1780), (1737, 1736, 1768, 1769), (1757, 1756, 1788, 1789), (1746, 1745, 1777, 1778), (1735, 1734, 1766, 1767), (1755, 1754, 1786, 1787), (1733, 1732, 1764, 1765), (1744, 1743, 1775, 1776), (1753, 1752, 1784, 1785), (1731, 1730, 1762, 1763), (1742, 1741, 1773, 1774), (1751, 1750, 1782, 1783), (1729, 1728, 1760, 1761), (1740, 1739, 1771, 1772), (1728, 1759, 1791, 1760), (1749, 1748, 1780, 1781), (1738, 1737, 1769, 1770), (1758, 1757, 1789, 1790), (1747, 1746, 1778, 1779), (1736, 1735, 1767, 1768), (1756, 1755, 1787, 1788), (1745, 1744, 1776, 1777), (1734, 1733, 1765, 1766), (1754, 1753, 1785, 1786), (1732, 1731, 1763, 1764), (1743, 1742, 1774, 1775), (1752, 1751, 1783, 1784), (1730, 1729, 1761, 1762), (1741, 1740, 1772, 1773), (1750, 1749, 1781, 1782), (1739, 1738, 1770, 1771)])
me_cylinder.polygons.foreach_set('material_index', [3, 3, 3, 3, 3, 3, 3, 3, 3, 3, 3, 3, 3, 3, 3, 3, 3, 3, 3, 3, 3, 3, 3, 3, 3, 3, 3, 3, 3, 3, 3, 3, 3, 3, 3, 3, 3, 3, 3, 3, 3, 3, 3, 3, 3, 3, 3, 3, 3, 3, 3, 3, 3, 3, 3, 3, 3, 3, 3, 3, 3, 3, 3, 3, 3, 3, 3, 3, 3, 3, 3, 3, 3, 3, 3, 3, 3, 3, 3, 3, 3, 3, 3, 3, 3, 3, 3, 3, 3, 3, 3, 3, 3, 3, 3, 3, 3, 3, 3, 3, 3, 3, 3, 3, 3, 3, 3, 3, 3, 3, 3, 3, 3, 3, 3, 3, 3, 3, 3, 3, 3, 3, 3, 3, 3, 3, 3, 3, 3, 3, 3, 3, 3, 3, 3, 3, 2, 2, 2, 2, 2, 2, 2, 2, 2, 2, 2, 2, 2, 2, 2, 2, 2, 2, 2, 2, 2, 2, 2, 2, 2, 2, 2, 2, 2, 2, 0, 2, 2, 0, 0, 0, 0, 0, 0, 0, 0, 0, 0, 0, 0, 0, 0, 0, 0, 0, 0, 0, 0, 0, 0, 0, 0, 0, 0, 0, 0, 0, 0, 0, 0, 0, 0, 0, 0, 0, 0, 0, 0, 0, 0, 0, 0, 0, 0, 0, 0, 0, 0, 0, 0, 0, 0, 0, 0, 0, 0, 0, 0, 0, 0, 0, 0, 0, 0, 0, 0, 0, 0, 0, 0, 0, 0, 0, 0, 0, 0, 0, 0, 0, 0, 0, 0, 0, 0, 0, 0, 0, 0, 0, 0, 0, 0, 0, 0, 0, 0, 0, 0, 0, 0, 0, 0, 0, 0, 0, 0, 0, 0, 0, 0, 0, 0, 0, 0, 0, 0, 0, 0, 0, 0, 0, 0, 0, 0, 0, 0, 0, 2, 2, 2, 2, 2, 2, 2, 2, 2, 2, 2, 2, 2, 2, 2, 2, 2, 2, 2, 2, 2, 2, 2, 2, 2, 2, 2, 2, 2, 2, 0, 2, 2, 0, 0, 0, 0, 0, 0, 0, 0, 0, 0, 0, 0, 0, 0, 0, 0, 0, 0, 0, 0, 0, 0, 0, 0, 0, 0, 0, 0, 0, 0, 0, 0, 0, 0, 0, 0, 0, 0, 0, 0, 0, 0, 0, 0, 0, 0, 0, 0, 0, 0, 0, 0, 0, 0, 0, 0, 0, 0, 0, 0, 0, 0, 0, 0, 0, 0, 0, 0, 0, 0, 0, 0, 0, 0, 0, 0, 0, 0, 0, 0, 0, 0, 0, 0, 0, 0, 0, 0, 0, 0, 0, 0, 0, 0, 0, 0, 0, 0, 0, 0, 0, 0, 0, 0, 0, 0, 0, 0, 0, 0, 0, 0, 0, 0, 0, 0, 0, 0, 0, 0, 0, 0, 0, 0, 0, 0, 0, 0, 0, 2, 2, 2, 2, 2, 2, 2, 2, 2, 2, 2, 2, 2, 2, 2, 2, 2, 2, 2, 2, 2, 2, 2, 2, 2, 2, 2, 2, 2, 2, 0, 2, 2, 0, 0, 0, 0, 0, 0, 0, 0, 0, 0, 0, 0, 0, 0, 0, 0, 0, 0, 0, 0, 0, 0, 0, 0, 0, 0, 0, 0, 0, 0, 0, 0, 0, 0, 0, 0, 0, 0, 0, 0, 0, 0, 0, 0, 0, 0, 0, 0, 0, 0, 0, 0, 0, 0, 0, 0, 0, 0, 0, 0, 0, 0, 0, 0, 0, 0, 0, 0, 0, 0, 0, 0, 0, 0, 0, 0, 0, 0, 0, 0, 0, 0, 0, 0, 0, 0, 0, 0, 0, 0, 0, 0, 0, 0, 0, 0, 0, 0, 0, 0, 0, 0, 0, 0, 0, 0, 0, 0, 0, 0, 0, 0, 0, 0, 0, 0, 0, 0, 0, 0, 0, 0, 0, 0, 0, 0, 0, 0, 0, 2, 2, 2, 2, 2, 2, 2, 2, 2, 2, 2, 2, 2, 2, 2, 2, 2, 2, 2, 2, 2, 2, 2, 2, 2, 2, 2, 2, 2, 2, 0, 2, 2, 0, 0, 0, 0, 0, 0, 0, 0, 0, 0, 0, 0, 0, 0, 0, 0, 0, 0, 0, 0, 0, 0, 0, 0, 0, 0, 0, 0, 0, 0, 0, 0, 0, 0, 0, 0, 0, 0, 0, 0, 0, 0, 0, 0, 0, 0, 0, 0, 0, 0, 0, 0, 0, 0, 0, 0, 0, 0, 0, 0, 0, 0, 0, 0, 0, 0, 0, 0, 0, 0, 0, 0, 0, 0, 0, 0, 0, 0, 0, 0, 0, 0, 0, 0, 0, 0, 0, 0, 0, 0, 0, 0, 0, 0, 0, 0, 0, 0, 0, 0, 0, 0, 0, 0, 0, 0, 0, 0, 0, 0, 0, 0, 0, 0, 0, 0, 0, 0, 0, 0, 0, 0, 0, 0, 0, 0, 0, 0, 0, 2, 2, 2, 2, 2, 2, 2, 2, 2, 2, 2, 2, 2, 2, 2, 2, 2, 2, 2, 2, 2, 2, 2, 2, 2, 2, 2, 2, 2, 2, 0, 2, 2, 0, 0, 0, 0, 0, 0, 0, 0, 0, 0, 0, 0, 0, 0, 0, 0, 0, 0, 0, 0, 0, 0, 0, 0, 0, 0, 0, 0, 0, 0, 0, 0, 0, 0, 0, 0, 0, 0, 0, 0, 0, 0, 0, 0, 0, 0, 0, 0, 0, 0, 0, 0, 0, 0, 0, 0, 0, 0, 0, 0, 0, 0, 0, 0, 0, 0, 0, 0, 0, 0, 0, 0, 0, 0, 0, 0, 0, 0, 0, 0, 0, 0, 0, 0, 0, 0, 0, 0, 0, 0, 0, 0, 0, 0, 0, 0, 0, 0, 0, 0, 0, 0, 0, 0, 0, 0, 0, 0, 0, 0, 0, 0, 0, 0, 0, 0, 0, 0, 0, 0, 0, 0, 0, 0, 0, 0, 0, 0, 0, 2, 2, 2, 2, 2, 2, 2, 2, 2, 2, 2, 2, 2, 2, 2, 2, 2, 2, 2, 2, 2, 2, 2, 2, 2, 2, 2, 2, 2, 2, 0, 2, 2, 0, 0, 0, 0, 0, 0, 0, 0, 0, 0, 0, 0, 0, 0, 0, 0, 0, 0, 0, 0, 0, 0, 0, 0, 0, 0, 0, 0, 0, 0, 0, 0, 0, 0, 0, 0, 0, 0, 0, 0, 0, 0, 0, 0, 0, 0, 0, 0, 0, 0, 0, 0, 0, 0, 0, 0, 0, 0, 0, 0, 0, 0, 0, 0, 0, 0, 0, 0, 0, 0, 0, 0, 0, 0, 0, 0, 0, 0, 0, 0, 0, 0, 0, 0, 0, 0, 0, 0, 0, 0, 0, 0, 0, 0, 0, 0, 0, 0, 0, 0, 0, 0, 0, 0, 0, 0, 0, 0, 0, 0, 0, 0, 0, 0, 0, 0, 0, 0, 0, 0, 0, 0, 0, 0, 0, 0, 0, 0, 0, 2, 2, 2, 2, 2, 2, 2, 2, 2, 2, 2, 2, 2, 2, 2, 2, 2, 2, 2, 2, 2, 2, 2, 2, 2, 2, 2, 2, 2, 2, 0, 2, 2, 0, 0, 0, 0, 0, 0, 0, 0, 0, 0, 0, 0, 0, 0, 0, 0, 0, 0, 0, 0, 0, 0, 0, 0, 0, 0, 0, 0, 0, 0, 0, 0, 0, 0, 0, 0, 0, 0, 0, 0, 0, 0, 0, 0, 0, 0, 0, 0, 0, 0, 0, 0, 0, 0, 0, 0, 0, 0, 0, 0, 0, 0, 0, 0, 0, 0, 0, 0, 0, 0, 0, 0, 0, 0, 0, 0, 0, 0, 0, 0, 0, 0, 0, 0, 0, 0, 0, 0, 0, 0, 0, 0, 0, 0, 0, 0, 0, 0, 0, 0, 0, 0, 0, 0, 0, 0, 0, 0, 0, 0, 0, 0, 0, 0, 0, 0, 0, 0, 0, 0, 0, 0, 0, 0, 0, 0, 0, 0, 0, 2, 2, 2, 2, 2, 2, 2, 2, 2, 2, 2, 2, 2, 2, 2, 2, 2, 2, 2, 2, 2, 2, 2, 2, 2, 2, 2, 2, 2, 2, 0, 2, 2, 0, 0, 0, 0, 0, 0, 0, 0, 0, 0, 0, 0, 0, 0, 0, 0, 0, 0, 0, 0, 0, 0, 0, 0, 0, 0, 0, 0, 0, 0, 0, 0, 0, 0, 0, 0, 0, 0, 0, 0, 0, 0, 0, 0, 0, 0, 0, 0, 0, 0, 0, 0, 0, 0, 0, 0, 0, 0, 0, 0, 0, 0, 0, 0, 0, 0, 0, 0, 0, 0, 0, 0, 0, 0, 0, 0, 0, 0, 0, 0, 0, 0, 0, 0, 0, 0, 0, 0, 0, 0, 0, 0, 0, 0, 0, 0, 0, 0, 0, 0, 0, 0, 0, 0, 0, 0, 0, 0, 0, 0, 0, 0, 0, 0, 0, 0, 0, 0, 0, 0, 0, 0, 0, 0, 0, 0, 0, 0, 0])
me_cylinder.materials.append(mat_material_004)
me_cylinder.materials.append(None)
me_cylinder.materials.append(mat_material_002)
me_cylinder.materials.append(mat_material_003)
me_cylinder.use_remesh_preserve_volume = False
me_cylinder.use_remesh_preserve_attributes = False
me_cylinder.use_mirror_vertex_groups = False
me_cylinder.update()

# ---- objects
ob_cube_001 = bpy.data.objects.new('Cube.001', me_cube_001)
ob_cylinder = bpy.data.objects.new('Cylinder', me_cylinder)

# ---- transforms, parenting, visibility, modifiers, constraints
ob_cube_001.location = (-6.258e-08, -8.643e-08, 2.631)
ob_cube_001.lock_rotations_4d = False
ob_cube_001.empty_display_type = 'ARROWS'
ob_cube_001.lineart.crease_threshold = 0.0
ob_cylinder.location = (0.1031, 0.9802, 3.816)
ob_cylinder.scale = (0.1652, 0.1652, 0.1652)
ob_cylinder.lineart.crease_threshold = 0.0

# ---- collection membership
col_collection.objects.link(ob_cube_001)
col_collection.objects.link(ob_cylinder)

# ---- scene / render settings (as saved in the file)
scene.frame_start = 1; scene.frame_end = 250; scene.frame_set(1)
scene.render.engine = 'BLENDER_EEVEE_NEXT'
scene.cycles.use_denoising = False
scene.cycles.samples = 128
scene.cycles.sampling_pattern = 'TABULATED_SOBOL'
scene.cycles.use_adaptive_sampling = False
scene.cycles.use_light_tree = False
scene.view_settings.view_transform = 'Filmic'
bpy.context.view_layer.update()

# ---- added for rendering (the .blend has no active camera and no usable light): camera, sun
cam_auto = bpy.data.cameras.new('AutoCamera')
cam_auto.lens = 50.0
cam_auto.sensor_width = 36.0
cam_auto.clip_end = 1000.0
ob_auto_camera = bpy.data.objects.new('AutoCamera', cam_auto)
scene.collection.objects.link(ob_auto_camera)
ob_auto_camera.location = (9.62787, -7.68809, 9.61908)
ob_auto_camera.rotation_euler = (1.09748, -7.21219e-08, 0.694738)
scene.camera = ob_auto_camera
light_auto_sun = bpy.data.lights.new('AutoSun', 'SUN')
light_auto_sun.energy = 3.0
light_auto_sun.angle = 0.0523599
ob_auto_sun = bpy.data.objects.new('AutoSun', light_auto_sun)
scene.collection.objects.link(ob_auto_sun)
ob_auto_sun.rotation_euler = (0.872665, 0.174533, 0.523599)
bpy.context.view_layer.update()
